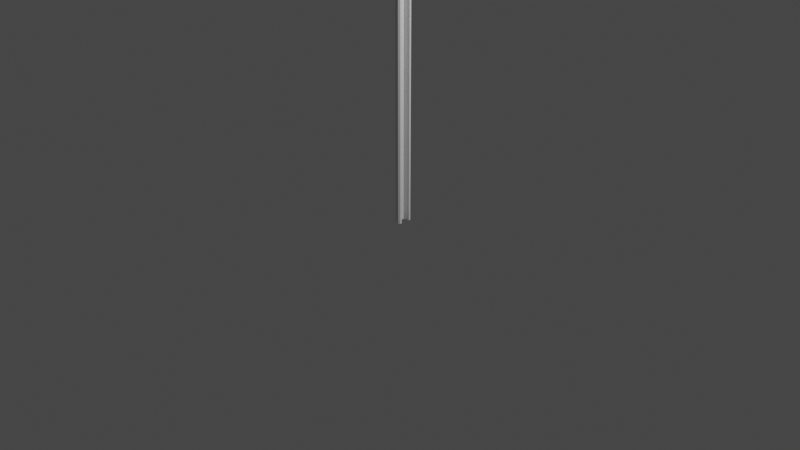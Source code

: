 # Source: StopSign.blend  (saved by Blender 4.0.36; exported with 4.5.12 LTS)
import bpy
from mathutils import Matrix  # noqa: F401  (used for matrix-valued properties, if any)

bpy.ops.wm.read_factory_settings(use_empty=True)
scene = bpy.context.scene
scene.name = 'Scene'

# ---- collections
col_collection = bpy.data.collections.new('Collection'); scene.collection.children.link(col_collection)

# ---- images (referenced by path relative to the original .blend; pixels are not part of the script)
import os
ASSET_DIR = os.environ.get("B2B_ASSET_DIR", "")  # directory of the original .blend (textures are referenced by path, not embedded)
HERE = os.path.dirname(os.path.abspath(__file__))  # packed textures are extracted next to this script under _unpacked/

def load_image(name, relpath, width, height, colorspace="sRGB"):
    """Load a texture the original file referenced (path relative to the .blend, or extracted next to this script)."""
    p = next((c for c in (os.path.join(HERE, relpath), os.path.join(ASSET_DIR, relpath)) if relpath and os.path.exists(c)), "")
    if p:
        img = bpy.data.images.load(p, check_existing=True)
        img.name = name
    else:  # same state as the original file: an image datablock whose file is absent (Cycles renders it pink)
        img = bpy.data.images.new(name, width, height)
        img.source = "FILE"
        img.filepath = "//" + (relpath or name)
    img.colorspace_settings.name = colorspace
    return img
img_stopsignimage_png = load_image('StopSignImage.png', 'StopSignImage.png', 1024, 1024, 'sRGB')

# ---- materials (node trees are filled in below, after node groups)
mat_default_obj = bpy.data.materials.new('Default OBJ')
mat_default_obj.use_transparent_shadow = False
mat_material_001 = bpy.data.materials.new('Material.001')
mat_material_001.use_transparent_shadow = False

# ---- material node trees
mat_default_obj.use_nodes = True; mat_default_obj.node_tree.nodes.clear()
_N = mat_default_obj.node_tree.nodes; _L = mat_default_obj.node_tree.links
n0 = _N.new('ShaderNodeBsdfPrincipled'); n0.name = 'Principled BSDF'; n0.location = (10, 300)
n0.distribution = 'GGX'
n0.subsurface_method = 'RANDOM_WALK_SKIN'
n0.inputs[3].default_value = 1.45
n0.inputs[27].default_value = (0.0, 0.0, 0.0, 1.0)
n0.inputs[28].default_value = 1.0
n1 = _N.new('ShaderNodeOutputMaterial'); n1.name = 'Material Output'; n1.location = (300, 300)
_L.new(n0.outputs[0], n1.inputs[0])
n1.is_active_output = True
mat_material_001.use_nodes = True; mat_material_001.node_tree.nodes.clear()
_N = mat_material_001.node_tree.nodes; _L = mat_material_001.node_tree.links
n0 = _N.new('ShaderNodeBsdfPrincipled'); n0.name = 'Principled BSDF'; n0.location = (10, 300)
n0.inputs[3].default_value = 1.45
n1 = _N.new('ShaderNodeOutputMaterial'); n1.name = 'Material Output'; n1.location = (300, 300)
n2 = _N.new('ShaderNodeTexImage'); n2.name = 'Image Texture'; n2.location = (-280, 280)
n2.image = img_stopsignimage_png
_L.new(n0.outputs[0], n1.inputs[0])
_L.new(n2.outputs[0], n0.inputs[0])
n1.is_active_output = True

# ---- world
world_world = bpy.data.worlds.new('World'); scene.world = world_world
world_world.use_nodes = True; world_world.node_tree.nodes.clear()
_N = world_world.node_tree.nodes; _L = world_world.node_tree.links
n0 = _N.new('ShaderNodeOutputWorld'); n0.name = 'World Output'; n0.location = (300, 300)
n1 = _N.new('ShaderNodeBackground'); n1.name = 'Background'; n1.location = (10, 300)
n1.inputs[0].default_value = (0.05088, 0.05088, 0.05088, 1.0)
_L.new(n1.outputs[0], n0.inputs[0])
n0.is_active_output = True
world_world.color = (0.05088, 0.05088, 0.05088)
world_world.use_sun_shadow = False
world_world.sun_shadow_jitter_overblur = 0.0

# ---- cameras
cam_camera = bpy.data.cameras.new('Camera')
cam_camera.clip_end = 100.0
cam_camera.ortho_scale = 7.314

# ---- lights
light_light = bpy.data.lights.new('Light', 'POINT')
light_light.transmission_factor = 0.0
light_light.use_soft_falloff = False
light_light.energy = 1000.0
light_light.shadow_soft_size = 0.1
light_light.shadow_maximum_resolution = 0.006
light_light.use_absolute_resolution = True

# ---- meshes
me_stopsign_geo = bpy.data.meshes.new('StopSign_Geo')
me_stopsign_geo.from_pydata([(0.1062, 5.4, 0.9261), (0.09215, 5.4, 0.9261), (0.09215, 4.855, 0.3881), (0.1062, 4.855, 0.3881), (0.09215, 4.851, -0.3772), (0.1062, 4.851, -0.3772), (0.09215, 5.389, -0.9216), (0.1062, 5.389, -0.9216), (0.09215, 6.154, -0.9261), (0.1062, 6.154, -0.9261), (0.09215, 6.699, -0.3881), (0.1062, 6.699, -0.3881), (0.09215, 6.703, 0.3772), (0.1062, 6.703, 0.3772), (0.09215, 5.777, 0.0), (0.1062, 6.165, 0.9216), (0.09215, 6.165, 0.9216), (0.1062, 5.777, 0.0), (0.07229, -0.003365, 0.08286), (0.07229, 6.699, 0.08286), (0.04839, 6.699, 0.08286), (0.04839, -0.003365, 0.08286), (0.08941, 6.699, 0.0696), (0.08941, 6.699, 0.04972), (0.04839, 6.699, -0.08286), (0.07229, 6.699, -0.08286), (0.07229, -0.003365, -0.08286), (0.04839, -0.003365, -0.08286), (0.08941, -0.003365, 0.04972), (0.04406, -0.003365, 0.06566), (0.08362, -0.003365, 0.04861), (0.08941, -0.003365, 0.0696), (0.04406, 6.699, 0.06566), (0.08941, 6.699, -0.04972), (0.08941, 6.699, -0.0696), (0.08941, -0.003365, -0.0696), (0.08941, -0.003365, -0.04972), (0.03155, -0.003365, -0.03864), (0.03155, 6.699, -0.03864), (0.02755, 6.699, -0.03409), (0.02755, -0.003365, -0.03409), (-0.009729, 6.699, -0.03925), (-0.01264, 6.699, -0.0345), (-0.01264, -0.003365, -0.0345), (-0.009729, -0.003365, -0.03925), (0.02755, -0.003365, 0.03409), (0.02755, 6.699, 0.03409), (0.03155, 6.699, 0.03864), (0.03155, -0.003365, 0.03864), (-0.01264, 6.699, 0.0345), (-0.009729, 6.699, 0.03925), (-0.009729, -0.003365, 0.03925), (-0.01264, -0.003365, 0.0345), (0.04406, 6.699, -0.06566), (0.08362, 6.699, -0.04861), (0.04406, -0.003365, -0.06566), (0.08362, -0.003365, -0.04861), (0.08362, 6.699, 0.04861), (0.1196, 6.451, -0.0223), (0.1191, 6.451, -0.02278), (0.1194, 6.455, -0.02278), (0.1196, 6.455, -0.02264), (0.1196, 6.447, -0.02128), (0.118, 6.447, -0.02278), (0.1196, 6.444, -0.01961), (0.1159, 6.442, -0.02278), (0.1159, 6.451, -0.02278), (0.1159, 6.455, -0.02278), (0.1159, 6.447, -0.02278), (0.1033, 6.451, -0.02278), (0.1033, 6.455, -0.02278), (0.1033, 6.447, -0.02278), (0.1033, 6.442, -0.02278), (0.1191, 6.459, -0.02278), (0.1196, 6.459, -0.0223), (0.118, 6.463, -0.02278), (0.1196, 6.463, -0.02128), (0.1159, 6.468, -0.02278), (0.1196, 6.467, -0.01961), (0.1159, 6.459, -0.02278), (0.1159, 6.463, -0.02278), (0.1033, 6.459, -0.02278), (0.1033, 6.463, -0.02278), (0.1033, 6.468, -0.02278), (0.1196, 6.473, -0.01455), (0.1191, 6.473, -0.01487), (0.1194, 6.475, -0.01139), (0.1196, 6.475, -0.01132), (0.1196, 6.47, -0.01734), (0.118, 6.471, -0.01857), (0.1159, 6.473, -0.01487), (0.1159, 6.475, -0.01139), (0.1159, 6.471, -0.01857), (0.1033, 6.473, -0.01487), (0.1033, 6.475, -0.01139), (0.1033, 6.471, -0.01857), (0.1191, 6.477, -0.007913), (0.1196, 6.476, -0.007744), (0.118, 6.479, -0.00421), (0.1196, 6.477, -0.003932), (0.1159, 6.481, 0.0), (0.1196, 6.478, 0.0), (0.1159, 6.477, -0.007913), (0.1159, 6.479, -0.00421), (0.1033, 6.477, -0.007913), (0.1033, 6.479, -0.00421), (0.1033, 6.481, 0.0), (0.1196, 6.476, 0.007744), (0.1191, 6.477, 0.007912), (0.1194, 6.475, 0.01139), (0.1196, 6.475, 0.01132), (0.1196, 6.477, 0.003932), (0.118, 6.479, 0.00421), (0.1159, 6.477, 0.007912), (0.1159, 6.475, 0.01139), (0.1159, 6.479, 0.00421), (0.1033, 6.477, 0.007912), (0.1033, 6.475, 0.01139), (0.1033, 6.479, 0.00421), (0.1191, 6.473, 0.01487), (0.1196, 6.473, 0.01455), (0.118, 6.471, 0.01857), (0.1196, 6.47, 0.01734), (0.1159, 6.468, 0.02278), (0.1196, 6.467, 0.01961), (0.1159, 6.473, 0.01487), (0.1159, 6.471, 0.01857), (0.1033, 6.473, 0.01487), (0.1033, 6.471, 0.01857), (0.1033, 6.468, 0.02278), (0.1196, 6.459, 0.0223), (0.1191, 6.459, 0.02278), (0.1194, 6.455, 0.02278), (0.1196, 6.455, 0.02264), (0.1196, 6.463, 0.02128), (0.118, 6.463, 0.02278), (0.1159, 6.459, 0.02278), (0.1159, 6.455, 0.02278), (0.1159, 6.463, 0.02278), (0.1033, 6.459, 0.02278), (0.1033, 6.455, 0.02278), (0.1033, 6.463, 0.02278), (0.1191, 6.451, 0.02278), (0.1196, 6.451, 0.0223), (0.118, 6.447, 0.02278), (0.1196, 6.447, 0.02128), (0.1159, 6.442, 0.02278), (0.1196, 6.444, 0.01961), (0.1159, 6.451, 0.02278), (0.1159, 6.447, 0.02278), (0.1033, 6.451, 0.02278), (0.1033, 6.447, 0.02278), (0.1033, 6.442, 0.02278), (0.1196, 6.438, 0.01455), (0.1191, 6.437, 0.01487), (0.1194, 6.435, 0.01139), (0.1196, 6.436, 0.01132), (0.1196, 6.441, 0.01734), (0.118, 6.44, 0.01857), (0.1159, 6.437, 0.01487), (0.1159, 6.435, 0.01139), (0.1159, 6.44, 0.01857), (0.1033, 6.437, 0.01487), (0.1033, 6.435, 0.01139), (0.1033, 6.44, 0.01857), (0.1191, 6.433, 0.007912), (0.1196, 6.434, 0.007744), (0.118, 6.431, 0.00421), (0.1196, 6.433, 0.003932), (0.1159, 6.429, 0.0), (0.1196, 6.433, 0.0), (0.1159, 6.433, 0.007912), (0.1159, 6.431, 0.00421), (0.1033, 6.433, 0.007912), (0.1033, 6.431, 0.00421), (0.1033, 6.429, 0.0), (0.1196, 6.434, -0.007744), (0.1191, 6.433, -0.007913), (0.1194, 6.435, -0.01139), (0.1196, 6.436, -0.01132), (0.1196, 6.433, -0.003932), (0.118, 6.431, -0.00421), (0.1159, 6.433, -0.007913), (0.1159, 6.435, -0.01139), (0.1159, 6.431, -0.00421), (0.1033, 6.433, -0.007913), (0.1033, 6.435, -0.01139), (0.1033, 6.431, -0.00421), (0.1191, 6.437, -0.01487), (0.1196, 6.438, -0.01455), (0.118, 6.44, -0.01857), (0.1196, 6.441, -0.01734), (0.1159, 6.437, -0.01487), (0.1159, 6.44, -0.01857), (0.1033, 6.437, -0.01487), (0.1033, 6.44, -0.01857), (0.1196, 6.455, 0.0), (0.1033, 6.455, 0.0), (0.1196, 5.093, -0.0223), (0.1191, 5.093, -0.02278), (0.1194, 5.097, -0.02278), (0.1196, 5.097, -0.02264), (0.1196, 5.089, -0.02128), (0.118, 5.089, -0.02278), (0.1196, 5.086, -0.01961), (0.1159, 5.084, -0.02278), (0.1159, 5.093, -0.02278), (0.1159, 5.097, -0.02278), (0.1159, 5.089, -0.02278), (0.1033, 5.093, -0.02278), (0.1033, 5.097, -0.02278), (0.1033, 5.089, -0.02278), (0.1033, 5.084, -0.02278), (0.1191, 5.101, -0.02278), (0.1196, 5.101, -0.0223), (0.118, 5.105, -0.02278), (0.1196, 5.105, -0.02128), (0.1159, 5.11, -0.02278), (0.1196, 5.108, -0.01961), (0.1159, 5.101, -0.02278), (0.1159, 5.105, -0.02278), (0.1033, 5.101, -0.02278), (0.1033, 5.105, -0.02278), (0.1033, 5.11, -0.02278), (0.1196, 5.114, -0.01455), (0.1191, 5.115, -0.01487), (0.1194, 5.117, -0.01139), (0.1196, 5.116, -0.01132), (0.1196, 5.111, -0.01734), (0.118, 5.112, -0.01857), (0.1159, 5.115, -0.01487), (0.1159, 5.117, -0.01139), (0.1159, 5.112, -0.01857), (0.1033, 5.115, -0.01487), (0.1033, 5.117, -0.01139), (0.1033, 5.112, -0.01857), (0.1191, 5.119, -0.007913), (0.1196, 5.118, -0.007744), (0.118, 5.121, -0.00421), (0.1196, 5.119, -0.003932), (0.1159, 5.123, 0.0), (0.1196, 5.119, 0.0), (0.1159, 5.119, -0.007913), (0.1159, 5.121, -0.00421), (0.1033, 5.119, -0.007913), (0.1033, 5.121, -0.00421), (0.1033, 5.123, 0.0), (0.1196, 5.118, 0.007744), (0.1191, 5.119, 0.007912), (0.1194, 5.117, 0.01139), (0.1196, 5.116, 0.01132), (0.1196, 5.119, 0.003932), (0.118, 5.121, 0.00421), (0.1159, 5.119, 0.007912), (0.1159, 5.117, 0.01139), (0.1159, 5.121, 0.00421), (0.1033, 5.119, 0.007912), (0.1033, 5.117, 0.01139), (0.1033, 5.121, 0.00421), (0.1191, 5.115, 0.01487), (0.1196, 5.114, 0.01455), (0.118, 5.112, 0.01857), (0.1196, 5.111, 0.01734), (0.1159, 5.11, 0.02278), (0.1196, 5.108, 0.01961), (0.1159, 5.115, 0.01487), (0.1159, 5.112, 0.01857), (0.1033, 5.115, 0.01487), (0.1033, 5.112, 0.01857), (0.1033, 5.11, 0.02278), (0.1196, 5.101, 0.0223), (0.1191, 5.101, 0.02278), (0.1194, 5.097, 0.02278), (0.1196, 5.097, 0.02264), (0.1196, 5.105, 0.02128), (0.118, 5.105, 0.02278), (0.1159, 5.101, 0.02278), (0.1159, 5.097, 0.02278), (0.1159, 5.105, 0.02278), (0.1033, 5.101, 0.02278), (0.1033, 5.097, 0.02278), (0.1033, 5.105, 0.02278), (0.1191, 5.093, 0.02278), (0.1196, 5.093, 0.0223), (0.118, 5.089, 0.02278), (0.1196, 5.089, 0.02128), (0.1159, 5.084, 0.02278), (0.1196, 5.086, 0.01961), (0.1159, 5.093, 0.02278), (0.1159, 5.089, 0.02278), (0.1033, 5.093, 0.02278), (0.1033, 5.089, 0.02278), (0.1033, 5.084, 0.02278), (0.1196, 5.079, 0.01455), (0.1191, 5.079, 0.01487), (0.1194, 5.077, 0.01139), (0.1196, 5.077, 0.01132), (0.1196, 5.082, 0.01734), (0.118, 5.081, 0.01857), (0.1159, 5.079, 0.01487), (0.1159, 5.077, 0.01139), (0.1159, 5.081, 0.01857), (0.1033, 5.079, 0.01487), (0.1033, 5.077, 0.01139), (0.1033, 5.081, 0.01857), (0.1191, 5.075, 0.007912), (0.1196, 5.076, 0.007744), (0.118, 5.073, 0.00421), (0.1196, 5.075, 0.003932), (0.1159, 5.071, 0.0), (0.1196, 5.074, 0.0), (0.1159, 5.075, 0.007912), (0.1159, 5.073, 0.00421), (0.1033, 5.075, 0.007912), (0.1033, 5.073, 0.00421), (0.1033, 5.071, 0.0), (0.1196, 5.076, -0.007744), (0.1191, 5.075, -0.007913), (0.1194, 5.077, -0.01139), (0.1196, 5.077, -0.01132), (0.1196, 5.075, -0.003932), (0.118, 5.073, -0.00421), (0.1159, 5.075, -0.007913), (0.1159, 5.077, -0.01139), (0.1159, 5.073, -0.00421), (0.1033, 5.075, -0.007913), (0.1033, 5.077, -0.01139), (0.1033, 5.073, -0.00421), (0.1191, 5.079, -0.01487), (0.1196, 5.079, -0.01455), (0.118, 5.081, -0.01857), (0.1196, 5.082, -0.01734), (0.1159, 5.079, -0.01487), (0.1159, 5.081, -0.01857), (0.1033, 5.079, -0.01487), (0.1033, 5.081, -0.01857), (0.1196, 5.097, 0.0), (0.1033, 5.097, 0.0)], [], [(0, 1, 2, 3), (3, 2, 4, 5), (5, 4, 6, 7), (7, 6, 8, 9), (9, 8, 10, 11), (11, 10, 12, 13), (8, 14, 10), (15, 16, 1, 0), (13, 12, 16, 15), (11, 17, 9), (2, 1, 14), (14, 1, 16), (14, 16, 12), (14, 12, 10), (6, 14, 8), (4, 14, 6), (2, 14, 4), (0, 3, 17), (17, 3, 5), (17, 5, 7), (17, 7, 9), (13, 17, 11), (15, 17, 13), (0, 17, 15), (18, 19, 20, 21), (20, 19, 22, 23), (24, 25, 26, 27), (28, 21, 29, 30), (28, 23, 22, 31), (21, 20, 32, 29), (24, 33, 34, 25), (35, 34, 33, 36), (22, 19, 18, 31), (25, 34, 35, 26), (37, 38, 39, 40), (39, 38, 41, 42), (43, 42, 41, 44), (43, 44, 37, 40), (45, 46, 47, 48), (47, 46, 49, 50), (51, 50, 49, 52), (51, 52, 45, 48), (24, 53, 54, 33), (55, 53, 24, 27), (36, 56, 55, 27), (36, 33, 54, 56), (49, 46, 39, 42), (49, 42, 43, 52), (43, 40, 45, 52), (39, 46, 45, 40), (30, 57, 23, 28), (20, 23, 57, 32), (32, 57, 47, 50), (32, 50, 51, 29), (51, 48, 30, 29), (47, 57, 30, 48), (54, 38, 37, 56), (55, 56, 37, 44), (41, 53, 55, 44), (54, 53, 41, 38), (36, 27, 26, 35), (28, 31, 18, 21), (58, 59, 60, 61), (62, 63, 59, 58), (64, 65, 63, 62), (59, 66, 67, 60), (63, 68, 66, 59), (65, 68, 63), (66, 69, 70, 67), (68, 71, 69, 66), (65, 72, 71, 68), (61, 60, 73, 74), (74, 73, 75, 76), (76, 75, 77, 78), (60, 67, 79, 73), (73, 79, 80, 75), (75, 80, 77), (67, 70, 81, 79), (79, 81, 82, 80), (80, 82, 83, 77), (84, 85, 86, 87), (88, 89, 85, 84), (78, 77, 89, 88), (85, 90, 91, 86), (89, 92, 90, 85), (77, 92, 89), (90, 93, 94, 91), (92, 95, 93, 90), (77, 83, 95, 92), (87, 86, 96, 97), (97, 96, 98, 99), (99, 98, 100, 101), (86, 91, 102, 96), (96, 102, 103, 98), (98, 103, 100), (91, 94, 104, 102), (102, 104, 105, 103), (103, 105, 106, 100), (107, 108, 109, 110), (111, 112, 108, 107), (101, 100, 112, 111), (108, 113, 114, 109), (112, 115, 113, 108), (100, 115, 112), (113, 116, 117, 114), (115, 118, 116, 113), (100, 106, 118, 115), (110, 109, 119, 120), (120, 119, 121, 122), (122, 121, 123, 124), (109, 114, 125, 119), (119, 125, 126, 121), (121, 126, 123), (114, 117, 127, 125), (125, 127, 128, 126), (126, 128, 129, 123), (130, 131, 132, 133), (134, 135, 131, 130), (124, 123, 135, 134), (131, 136, 137, 132), (135, 138, 136, 131), (123, 138, 135), (136, 139, 140, 137), (138, 141, 139, 136), (123, 129, 141, 138), (133, 132, 142, 143), (143, 142, 144, 145), (145, 144, 146, 147), (132, 137, 148, 142), (142, 148, 149, 144), (144, 149, 146), (137, 140, 150, 148), (148, 150, 151, 149), (149, 151, 152, 146), (153, 154, 155, 156), (157, 158, 154, 153), (147, 146, 158, 157), (154, 159, 160, 155), (158, 161, 159, 154), (146, 161, 158), (159, 162, 163, 160), (161, 164, 162, 159), (146, 152, 164, 161), (156, 155, 165, 166), (166, 165, 167, 168), (168, 167, 169, 170), (155, 160, 171, 165), (165, 171, 172, 167), (167, 172, 169), (160, 163, 173, 171), (171, 173, 174, 172), (172, 174, 175, 169), (176, 177, 178, 179), (180, 181, 177, 176), (170, 169, 181, 180), (177, 182, 183, 178), (181, 184, 182, 177), (169, 184, 181), (182, 185, 186, 183), (184, 187, 185, 182), (169, 175, 187, 184), (179, 178, 188, 189), (189, 188, 190, 191), (191, 190, 65, 64), (178, 183, 192, 188), (188, 192, 193, 190), (190, 193, 65), (183, 186, 194, 192), (192, 194, 195, 193), (193, 195, 72, 65), (143, 196, 133), (61, 74, 196), (196, 74, 76), (196, 76, 78), (196, 78, 88), (196, 88, 84), (196, 84, 87), (196, 87, 97), (196, 97, 99), (196, 99, 101), (196, 101, 111), (196, 111, 107), (196, 107, 110), (196, 110, 120), (196, 120, 122), (196, 122, 124), (196, 124, 134), (196, 134, 130), (196, 130, 133), (145, 196, 143), (147, 196, 145), (157, 196, 147), (153, 196, 157), (156, 196, 153), (166, 196, 156), (168, 196, 166), (170, 196, 168), (180, 196, 170), (176, 196, 180), (179, 196, 176), (189, 196, 179), (191, 196, 189), (64, 196, 191), (62, 196, 64), (58, 196, 62), (61, 196, 58), (139, 197, 140), (70, 69, 197), (197, 69, 71), (197, 71, 72), (197, 72, 195), (197, 195, 194), (197, 194, 186), (197, 186, 185), (197, 185, 187), (197, 187, 175), (197, 175, 174), (197, 174, 173), (197, 173, 163), (197, 163, 162), (197, 162, 164), (197, 164, 152), (197, 152, 151), (197, 151, 150), (197, 150, 140), (141, 197, 139), (129, 197, 141), (128, 197, 129), (127, 197, 128), (117, 197, 127), (116, 197, 117), (118, 197, 116), (106, 197, 118), (105, 197, 106), (104, 197, 105), (94, 197, 104), (93, 197, 94), (95, 197, 93), (83, 197, 95), (82, 197, 83), (81, 197, 82), (70, 197, 81), (198, 199, 200, 201), (202, 203, 199, 198), (204, 205, 203, 202), (199, 206, 207, 200), (203, 208, 206, 199), (205, 208, 203), (206, 209, 210, 207), (208, 211, 209, 206), (205, 212, 211, 208), (201, 200, 213, 214), (214, 213, 215, 216), (216, 215, 217, 218), (200, 207, 219, 213), (213, 219, 220, 215), (215, 220, 217), (207, 210, 221, 219), (219, 221, 222, 220), (220, 222, 223, 217), (224, 225, 226, 227), (228, 229, 225, 224), (218, 217, 229, 228), (225, 230, 231, 226), (229, 232, 230, 225), (217, 232, 229), (230, 233, 234, 231), (232, 235, 233, 230), (217, 223, 235, 232), (227, 226, 236, 237), (237, 236, 238, 239), (239, 238, 240, 241), (226, 231, 242, 236), (236, 242, 243, 238), (238, 243, 240), (231, 234, 244, 242), (242, 244, 245, 243), (243, 245, 246, 240), (247, 248, 249, 250), (251, 252, 248, 247), (241, 240, 252, 251), (248, 253, 254, 249), (252, 255, 253, 248), (240, 255, 252), (253, 256, 257, 254), (255, 258, 256, 253), (240, 246, 258, 255), (250, 249, 259, 260), (260, 259, 261, 262), (262, 261, 263, 264), (249, 254, 265, 259), (259, 265, 266, 261), (261, 266, 263), (254, 257, 267, 265), (265, 267, 268, 266), (266, 268, 269, 263), (270, 271, 272, 273), (274, 275, 271, 270), (264, 263, 275, 274), (271, 276, 277, 272), (275, 278, 276, 271), (263, 278, 275), (276, 279, 280, 277), (278, 281, 279, 276), (263, 269, 281, 278), (273, 272, 282, 283), (283, 282, 284, 285), (285, 284, 286, 287), (272, 277, 288, 282), (282, 288, 289, 284), (284, 289, 286), (277, 280, 290, 288), (288, 290, 291, 289), (289, 291, 292, 286), (293, 294, 295, 296), (297, 298, 294, 293), (287, 286, 298, 297), (294, 299, 300, 295), (298, 301, 299, 294), (286, 301, 298), (299, 302, 303, 300), (301, 304, 302, 299), (286, 292, 304, 301), (296, 295, 305, 306), (306, 305, 307, 308), (308, 307, 309, 310), (295, 300, 311, 305), (305, 311, 312, 307), (307, 312, 309), (300, 303, 313, 311), (311, 313, 314, 312), (312, 314, 315, 309), (316, 317, 318, 319), (320, 321, 317, 316), (310, 309, 321, 320), (317, 322, 323, 318), (321, 324, 322, 317), (309, 324, 321), (322, 325, 326, 323), (324, 327, 325, 322), (309, 315, 327, 324), (319, 318, 328, 329), (329, 328, 330, 331), (331, 330, 205, 204), (318, 323, 332, 328), (328, 332, 333, 330), (330, 333, 205), (323, 326, 334, 332), (332, 334, 335, 333), (333, 335, 212, 205), (283, 336, 273), (201, 214, 336), (336, 214, 216), (336, 216, 218), (336, 218, 228), (336, 228, 224), (336, 224, 227), (336, 227, 237), (336, 237, 239), (336, 239, 241), (336, 241, 251), (336, 251, 247), (336, 247, 250), (336, 250, 260), (336, 260, 262), (336, 262, 264), (336, 264, 274), (336, 274, 270), (336, 270, 273), (285, 336, 283), (287, 336, 285), (297, 336, 287), (293, 336, 297), (296, 336, 293), (306, 336, 296), (308, 336, 306), (310, 336, 308), (320, 336, 310), (316, 336, 320), (319, 336, 316), (329, 336, 319), (331, 336, 329), (204, 336, 331), (202, 336, 204), (198, 336, 202), (201, 336, 198), (279, 337, 280), (210, 209, 337), (337, 209, 211), (337, 211, 212), (337, 212, 335), (337, 335, 334), (337, 334, 326), (337, 326, 325), (337, 325, 327), (337, 327, 315), (337, 315, 314), (337, 314, 313), (337, 313, 303), (337, 303, 302), (337, 302, 304), (337, 304, 292), (337, 292, 291), (337, 291, 290), (337, 290, 280), (281, 337, 279), (269, 337, 281), (268, 337, 269), (267, 337, 268), (257, 337, 267), (256, 337, 257), (258, 337, 256), (246, 337, 258), (245, 337, 246), (244, 337, 245), (234, 337, 244), (233, 337, 234), (235, 337, 233), (223, 337, 235), (222, 337, 223), (221, 337, 222), (210, 337, 221)])
me_stopsign_geo.polygons.foreach_set('use_smooth', [True] * 422)
me_stopsign_geo.polygons.foreach_set('material_index', [1, 1, 1, 0, 0, 0, 0, 1, 0, 1, 0, 0, 0, 0, 0, 0, 0, 1, 1, 1, 1, 1, 1, 1, 0, 0, 0, 0, 0, 0, 0, 0, 0, 0, 0, 0, 0, 0, 0, 0, 0, 0, 0, 0, 0, 0, 0, 0, 0, 0, 0, 0, 0, 0, 0, 0, 0, 0, 0, 0, 0, 0, 0, 0, 0, 0, 0, 0, 0, 0, 0, 0, 0, 0, 0, 0, 0, 0, 0, 0, 0, 0, 0, 0, 0, 0, 0, 0, 0, 0, 0, 0, 0, 0, 0, 0, 0, 0, 0, 0, 0, 0, 0, 0, 0, 0, 0, 0, 0, 0, 0, 0, 0, 0, 0, 0, 0, 0, 0, 0, 0, 0, 0, 0, 0, 0, 0, 0, 0, 0, 0, 0, 0, 0, 0, 0, 0, 0, 0, 0, 0, 0, 0, 0, 0, 0, 0, 0, 0, 0, 0, 0, 0, 0, 0, 0, 0, 0, 0, 0, 0, 0, 0, 0, 0, 0, 0, 0, 0, 0, 0, 0, 0, 0, 0, 0, 0, 0, 0, 0, 0, 0, 0, 0, 0, 0, 0, 0, 0, 0, 0, 0, 0, 0, 0, 0, 0, 0, 0, 0, 0, 0, 0, 0, 0, 0, 0, 0, 0, 0, 0, 0, 0, 0, 0, 0, 0, 0, 0, 0, 0, 0, 0, 0, 0, 0, 0, 0, 0, 0, 0, 0, 0, 0, 0, 0, 0, 0, 0, 0, 0, 0, 0, 0, 0, 0, 0, 0, 0, 0, 0, 0, 0, 0, 0, 0, 0, 0, 0, 0, 0, 0, 0, 0, 0, 0, 0, 0, 0, 0, 0, 0, 0, 0, 0, 0, 0, 0, 0, 0, 0, 0, 0, 0, 0, 0, 0, 0, 0, 0, 0, 0, 0, 0, 0, 0, 0, 0, 0, 0, 0, 0, 0, 0, 0, 0, 0, 0, 0, 0, 0, 0, 0, 0, 0, 0, 0, 0, 0, 0, 0, 0, 0, 0, 0, 0, 0, 0, 0, 0, 0, 0, 0, 0, 0, 0, 0, 0, 0, 0, 0, 0, 0, 0, 0, 0, 0, 0, 0, 0, 0, 0, 0, 0, 0, 0, 0, 0, 0, 0, 0, 0, 0, 0, 0, 0, 0, 0, 0, 0, 0, 0, 0, 0, 0, 0, 0, 0, 0, 0, 0, 0, 0, 0, 0, 0, 0, 0, 0, 0, 0, 0, 0, 0, 0, 0, 0, 0, 0, 0, 0, 0, 0, 0, 0, 0, 0, 0, 0, 0, 0, 0, 0, 0, 0, 0, 0, 0, 0, 0, 0, 0])
_k = set([(0, 1), (0, 3), (0, 15), (1, 2), (1, 16), (2, 3), (2, 4), (3, 5), (4, 5), (4, 6), (5, 7), (6, 7), (6, 8), (7, 9), (8, 9), (8, 10), (9, 11), (10, 11), (10, 12), (11, 13), (12, 13), (12, 16), (13, 15), (15, 16), (18, 19), (18, 21), (18, 31), (19, 20), (19, 22), (20, 21), (20, 32), (21, 29), (22, 23), (22, 31), (23, 28), (23, 57), (24, 25), (24, 27), (24, 53), (25, 26), (25, 34), (26, 27), (26, 35), (27, 55), (28, 30), (28, 31), (29, 51), (30, 48), (32, 50), (33, 34), (33, 36), (33, 54), (34, 35), (35, 36), (36, 56), (37, 38), (37, 40), (37, 56), (38, 39), (38, 54), (39, 40), (39, 46), (40, 45), (41, 42), (41, 53), (42, 49), (43, 44), (43, 52), (44, 55), (45, 46), (45, 48), (46, 47), (47, 48), (47, 57), (49, 50), (51, 52), (58, 61), (58, 62), (59, 60), (59, 63), (60, 73), (61, 74), (62, 64), (63, 65), (64, 191), (65, 72), (65, 190), (69, 70), (69, 71), (70, 81), (71, 72), (72, 195), (73, 75), (74, 76), (75, 77), (76, 78), (77, 83), (77, 89), (78, 88), (81, 82), (82, 83), (83, 95), (84, 87), (84, 88), (85, 86), (85, 89), (86, 96), (87, 97), (93, 94), (93, 95), (94, 104), (96, 98), (97, 99), (98, 100), (99, 101), (100, 106), (100, 112), (101, 111), (104, 105), (105, 106), (106, 118), (107, 110), (107, 111), (108, 109), (108, 112), (109, 119), (110, 120), (116, 117), (116, 118), (117, 127), (119, 121), (120, 122), (121, 123), (122, 124), (123, 129), (123, 135), (124, 134), (127, 128), (128, 129), (129, 141), (130, 133), (130, 134), (131, 132), (131, 135), (132, 142), (133, 143), (139, 140), (139, 141), (140, 150), (142, 144), (143, 145), (144, 146), (145, 147), (146, 152), (146, 158), (147, 157), (150, 151), (151, 152), (152, 164), (153, 156), (153, 157), (154, 155), (154, 158), (155, 165), (156, 166), (162, 163), (162, 164), (163, 173), (165, 167), (166, 168), (167, 169), (168, 170), (169, 175), (169, 181), (170, 180), (173, 174), (174, 175), (175, 187), (176, 179), (176, 180), (177, 178), (177, 181), (178, 188), (179, 189), (185, 186), (185, 187), (186, 194), (188, 190), (189, 191), (194, 195), (198, 201), (198, 202), (199, 200), (199, 203), (200, 213), (201, 214), (202, 204), (203, 205), (204, 331), (205, 212), (205, 330), (209, 210), (209, 211), (210, 221), (211, 212), (212, 335), (213, 215), (214, 216), (215, 217), (216, 218), (217, 223), (217, 229), (218, 228), (221, 222), (222, 223), (223, 235), (224, 227), (224, 228), (225, 226), (225, 229), (226, 236), (227, 237), (233, 234), (233, 235), (234, 244), (236, 238), (237, 239), (238, 240), (239, 241), (240, 246), (240, 252), (241, 251), (244, 245), (245, 246), (246, 258), (247, 250), (247, 251), (248, 249), (248, 252), (249, 259), (250, 260), (256, 257), (256, 258), (257, 267), (259, 261), (260, 262), (261, 263), (262, 264), (263, 269), (263, 275), (264, 274), (267, 268), (268, 269), (269, 281), (270, 273), (270, 274), (271, 272), (271, 275), (272, 282), (273, 283), (279, 280), (279, 281), (280, 290), (282, 284), (283, 285), (284, 286), (285, 287), (286, 292), (286, 298), (287, 297), (290, 291), (291, 292), (292, 304), (293, 296), (293, 297), (294, 295), (294, 298), (295, 305), (296, 306), (302, 303), (302, 304), (303, 313), (305, 307), (306, 308), (307, 309), (308, 310), (309, 315), (309, 321), (310, 320), (313, 314), (314, 315), (315, 327), (316, 319), (316, 320), (317, 318), (317, 321), (318, 328), (319, 329), (325, 326), (325, 327), (326, 334), (328, 330), (329, 331), (334, 335)])
me_stopsign_geo.attributes.new('sharp_edge', 'BOOLEAN', 'EDGE').data.foreach_set('value', [ (min(e.vertices), max(e.vertices)) in _k for e in me_stopsign_geo.edges])
_uv = me_stopsign_geo.uv_layers.new(name='UVMap')
_uv.uv.foreach_set('vector', [0.9547, 0.9876, 0.9475, 0.9876, 0.9475, 0.7117, 0.9547, 0.7117, 0.9547, 0.7117, 0.9475, 0.7117, 0.9475, 0.3191, 0.9547, 0.3191, 0.9547, 0.3191, 0.9475, 0.3191, 0.9475, 0.03996, 0.9547, 0.03996, 0.9859, 0.4325, 0.9787, 0.4325, 0.9787, 0.03996, 0.9859, 0.03996, 0.9689, 0.9876, 0.9616, 0.9876, 0.9616, 0.7117, 0.9689, 0.7117, 0.9689, 0.7117, 0.9616, 0.7117, 0.9616, 0.3191, 0.9689, 0.3191, 0.9387, 0.7414, 0.5129, 0.5679, 0.6914, 0.9917, 0.9876, 0.8793, 0.9804, 0.8793, 0.9804, 0.4868, 0.9876, 0.4868, 0.9689, 0.3191, 0.9616, 0.3191, 0.9616, 0.03996, 0.9689, 0.03996, 0.7057, 0.9954, 0.4975, 0.5033, 0.9959, 0.7047, 0.3344, 0.1442, 0.08707, 0.3945, 0.5129, 0.5679, 0.5129, 0.5679, 0.08707, 0.3945, 0.08915, 0.7464, 0.5129, 0.5679, 0.08915, 0.7464, 0.3395, 0.9937, 0.5129, 0.5679, 0.3395, 0.9937, 0.6914, 0.9917, 0.9367, 0.3895, 0.5129, 0.5679, 0.9387, 0.7414, 0.6864, 0.1421, 0.5129, 0.5679, 0.9367, 0.3895, 0.3344, 0.1442, 0.5129, 0.5679, 0.6864, 0.1421, 0.006832, 0.2958, 0.2942, 0.004116, 0.4975, 0.5033, 0.4975, 0.5033, 0.2942, 0.004116, 0.7059, 0.00384, 0.4975, 0.5033, 0.7059, 0.00384, 0.9964, 0.2945, 0.4975, 0.5033, 0.9964, 0.2945, 0.9959, 0.7047, 0.2966, 0.9962, 0.4975, 0.5033, 0.7057, 0.9954, 0.004196, 0.7023, 0.4975, 0.5033, 0.2966, 0.9962, 0.006832, 0.2958, 0.4975, 0.5033, 0.004196, 0.7023, 0.01019, 0.00344, 0.01019, 0.9966, 0.006646, 0.9966, 0.006646, 0.00344, 0.09465, 0.9711, 0.0982, 0.9711, 0.1007, 0.9731, 0.1007, 0.976, 0.05215, 0.9966, 0.04861, 0.9966, 0.04861, 0.00344, 0.05215, 0.00344, 0.1185, 0.9908, 0.1124, 0.9957, 0.1118, 0.9931, 0.1176, 0.9906, 0.0151, 0.00344, 0.0151, 0.9966, 0.01215, 0.9966, 0.01215, 0.00344, 0.006646, 0.00344, 0.006646, 0.9966, 0.004097, 0.9966, 0.004097, 0.00344, 0.09465, 0.9957, 0.1007, 0.9908, 0.1007, 0.9937, 0.0982, 0.9957, 0.04665, 0.00344, 0.04665, 0.9966, 0.0437, 0.9966, 0.0437, 0.00344, 0.01215, 0.9966, 0.01019, 0.9966, 0.01019, 0.00344, 0.01215, 0.00344, 0.04861, 0.9966, 0.04665, 0.9966, 0.04665, 0.00344, 0.04861, 0.00344, 0.03512, 0.00344, 0.03512, 0.9966, 0.03445, 0.9966, 0.03445, 0.00344, 0.09157, 0.9884, 0.09216, 0.9891, 0.08604, 0.9892, 0.08561, 0.9885, 0.06337, 0.00344, 0.06337, 0.9966, 0.06267, 0.9966, 0.06267, 0.00344, 0.1034, 0.9783, 0.1038, 0.9776, 0.1099, 0.9777, 0.1093, 0.9783, 0.02435, 0.00344, 0.02435, 0.9966, 0.02367, 0.9966, 0.02367, 0.00344, 0.09216, 0.9777, 0.09157, 0.9783, 0.08561, 0.9783, 0.08604, 0.9776, 0.0743, 0.00344, 0.0743, 0.9966, 0.0736, 0.9966, 0.0736, 0.00344, 0.1038, 0.9892, 0.1034, 0.9885, 0.1093, 0.9884, 0.1099, 0.9891, 0.09465, 0.9957, 0.09401, 0.9931, 0.09988, 0.9906, 0.1007, 0.9908, 0.0547, 0.00344, 0.0547, 0.9966, 0.05215, 0.9966, 0.05215, 0.00344, 0.1185, 0.976, 0.1176, 0.9762, 0.1118, 0.9737, 0.1124, 0.9711, 0.0437, 0.00344, 0.0437, 0.9966, 0.04284, 0.9966, 0.04284, 0.00344, 0.08561, 0.9783, 0.09157, 0.9783, 0.09157, 0.9884, 0.08561, 0.9885, 0.0736, 0.9966, 0.06337, 0.9966, 0.06337, 0.00344, 0.0736, 0.00344, 0.1034, 0.9783, 0.1093, 0.9783, 0.1093, 0.9884, 0.1034, 0.9885, 0.03445, 0.9966, 0.02435, 0.9966, 0.02435, 0.00344, 0.03445, 0.00344, 0.01596, 0.00344, 0.01596, 0.9966, 0.0151, 0.9966, 0.0151, 0.00344, 0.09465, 0.9711, 0.1007, 0.976, 0.09988, 0.9762, 0.09401, 0.9737, 0.09401, 0.9737, 0.09988, 0.9762, 0.09216, 0.9777, 0.08604, 0.9776, 0.08227, 0.9966, 0.0743, 0.9966, 0.0743, 0.00344, 0.08227, 0.00344, 0.1038, 0.9892, 0.1099, 0.9891, 0.1176, 0.9906, 0.1118, 0.9931, 0.02367, 0.9966, 0.01596, 0.9966, 0.01596, 0.00344, 0.02367, 0.00344, 0.04284, 0.9966, 0.03512, 0.9966, 0.03512, 0.00344, 0.04284, 0.00344, 0.1118, 0.9737, 0.1176, 0.9762, 0.1099, 0.9777, 0.1038, 0.9776, 0.06267, 0.9966, 0.0547, 0.9966, 0.0547, 0.00344, 0.06267, 0.00344, 0.09988, 0.9906, 0.09401, 0.9931, 0.08604, 0.9892, 0.09216, 0.9891, 0.1185, 0.976, 0.1124, 0.9711, 0.116, 0.9711, 0.1185, 0.9731, 0.1185, 0.9908, 0.1185, 0.9937, 0.116, 0.9957, 0.1124, 0.9957, 0.497, 0.05189, 0.4976, 0.05179, 0.4976, 0.05638, 0.4974, 0.05638, 0.4958, 0.04753, 0.4976, 0.0469, 0.4976, 0.05179, 0.497, 0.05189, 0.4939, 0.04343, 0.4976, 0.04134, 0.4976, 0.0469, 0.4958, 0.04753, 0.4969, 0.09722, 0.4969, 0.1008, 0.4923, 0.1008, 0.4923, 0.09682, 0.5018, 0.09849, 0.5018, 0.1008, 0.4969, 0.1008, 0.4969, 0.09722, 0.5074, 0.1008, 0.5018, 0.1008, 0.5018, 0.09849, 0.4969, 0.1008, 0.4969, 0.1153, 0.4923, 0.1153, 0.4923, 0.1008, 0.5018, 0.1008, 0.5018, 0.1153, 0.4969, 0.1153, 0.4969, 0.1008, 0.5074, 0.1008, 0.5074, 0.1153, 0.5018, 0.1153, 0.5018, 0.1008, 0.4974, 0.05638, 0.4976, 0.05638, 0.4976, 0.06098, 0.497, 0.06088, 0.497, 0.06088, 0.4976, 0.06098, 0.4976, 0.06587, 0.4958, 0.06524, 0.4958, 0.06524, 0.4976, 0.06587, 0.4976, 0.07143, 0.4939, 0.06933, 0.4923, 0.09682, 0.4923, 0.1008, 0.4877, 0.1008, 0.4877, 0.09722, 0.4877, 0.09722, 0.4877, 0.1008, 0.4828, 0.1008, 0.4828, 0.09849, 0.4828, 0.09849, 0.4828, 0.1008, 0.4773, 0.1008, 0.4923, 0.1008, 0.4923, 0.1153, 0.4877, 0.1153, 0.4877, 0.1008, 0.4877, 0.1008, 0.4877, 0.1153, 0.4828, 0.1153, 0.4828, 0.1008, 0.4828, 0.1008, 0.4828, 0.1153, 0.4773, 0.1153, 0.4773, 0.1008, 0.4882, 0.07623, 0.4885, 0.07666, 0.4845, 0.07896, 0.4845, 0.07881, 0.4913, 0.07303, 0.4927, 0.07421, 0.4885, 0.07666, 0.4882, 0.07623, 0.4939, 0.06933, 0.4976, 0.07143, 0.4927, 0.07421, 0.4913, 0.07303, 0.4682, 0.09722, 0.4682, 0.1008, 0.4642, 0.1008, 0.4642, 0.09682, 0.4724, 0.09849, 0.4724, 0.1008, 0.4682, 0.1008, 0.4682, 0.09722, 0.4773, 0.1008, 0.4724, 0.1008, 0.4724, 0.09849, 0.4682, 0.1008, 0.4682, 0.1153, 0.4642, 0.1153, 0.4642, 0.1008, 0.4724, 0.1008, 0.4724, 0.1153, 0.4682, 0.1153, 0.4682, 0.1008, 0.4773, 0.1008, 0.4773, 0.1153, 0.4724, 0.1153, 0.4724, 0.1008, 0.4845, 0.07881, 0.4845, 0.07896, 0.4806, 0.08125, 0.4804, 0.08072, 0.4804, 0.08072, 0.4806, 0.08125, 0.4763, 0.0837, 0.476, 0.08189, 0.476, 0.08189, 0.4763, 0.0837, 0.4715, 0.08648, 0.4715, 0.08229, 0.4642, 0.09682, 0.4642, 0.1008, 0.4602, 0.1008, 0.4602, 0.09722, 0.4602, 0.09722, 0.4602, 0.1008, 0.456, 0.1008, 0.456, 0.09849, 0.456, 0.09849, 0.456, 0.1008, 0.4512, 0.1008, 0.4642, 0.1008, 0.4642, 0.1153, 0.4602, 0.1153, 0.4602, 0.1008, 0.4602, 0.1008, 0.4602, 0.1153, 0.456, 0.1153, 0.456, 0.1008, 0.456, 0.1008, 0.456, 0.1153, 0.4512, 0.1153, 0.4512, 0.1008, 0.4626, 0.08072, 0.4625, 0.08125, 0.4585, 0.07896, 0.4586, 0.07881, 0.467, 0.08189, 0.4667, 0.0837, 0.4625, 0.08125, 0.4626, 0.08072, 0.4715, 0.08229, 0.4715, 0.08648, 0.4667, 0.0837, 0.467, 0.08189, 0.4421, 0.09722, 0.4421, 0.1008, 0.4382, 0.1008, 0.4382, 0.09682, 0.4464, 0.09849, 0.4464, 0.1008, 0.4421, 0.1008, 0.4421, 0.09722, 0.4512, 0.1008, 0.4464, 0.1008, 0.4464, 0.09849, 0.4421, 0.1008, 0.4421, 0.1153, 0.4382, 0.1153, 0.4382, 0.1008, 0.4464, 0.1008, 0.4464, 0.1153, 0.4421, 0.1153, 0.4421, 0.1008, 0.4512, 0.1008, 0.4512, 0.1153, 0.4464, 0.1153, 0.4464, 0.1008, 0.4586, 0.07881, 0.4585, 0.07896, 0.4545, 0.07666, 0.4549, 0.07623, 0.4549, 0.07623, 0.4545, 0.07666, 0.4503, 0.07421, 0.4517, 0.07303, 0.4517, 0.07303, 0.4503, 0.07421, 0.4454, 0.07143, 0.4491, 0.06933, 0.4382, 0.09682, 0.4382, 0.1008, 0.4342, 0.1008, 0.4342, 0.09722, 0.4342, 0.09722, 0.4342, 0.1008, 0.4299, 0.1008, 0.4299, 0.09849, 0.4299, 0.09849, 0.4299, 0.1008, 0.4251, 0.1008, 0.4382, 0.1008, 0.4382, 0.1153, 0.4342, 0.1153, 0.4342, 0.1008, 0.4342, 0.1008, 0.4342, 0.1153, 0.4299, 0.1153, 0.4299, 0.1008, 0.4299, 0.1008, 0.4299, 0.1153, 0.4251, 0.1153, 0.4251, 0.1008, 0.446, 0.06088, 0.4454, 0.06098, 0.4454, 0.05638, 0.4456, 0.05638, 0.4472, 0.06524, 0.4454, 0.06587, 0.4454, 0.06098, 0.446, 0.06088, 0.4491, 0.06933, 0.4454, 0.07143, 0.4454, 0.06587, 0.4472, 0.06524, 0.5791, 0.09722, 0.5791, 0.1008, 0.5745, 0.1008, 0.5745, 0.09682, 0.584, 0.09849, 0.584, 0.1008, 0.5791, 0.1008, 0.5791, 0.09722, 0.5896, 0.1008, 0.584, 0.1008, 0.584, 0.09849, 0.5791, 0.1008, 0.5791, 0.1153, 0.5745, 0.1153, 0.5745, 0.1008, 0.584, 0.1008, 0.584, 0.1153, 0.5791, 0.1153, 0.5791, 0.1008, 0.5896, 0.1008, 0.5896, 0.1153, 0.584, 0.1153, 0.584, 0.1008, 0.4456, 0.05638, 0.4454, 0.05638, 0.4454, 0.05179, 0.446, 0.05189, 0.446, 0.05189, 0.4454, 0.05179, 0.4454, 0.0469, 0.4472, 0.04753, 0.4472, 0.04753, 0.4454, 0.0469, 0.4454, 0.04134, 0.4491, 0.04343, 0.5745, 0.09682, 0.5745, 0.1008, 0.5699, 0.1008, 0.5699, 0.09722, 0.5699, 0.09722, 0.5699, 0.1008, 0.565, 0.1008, 0.565, 0.09849, 0.565, 0.09849, 0.565, 0.1008, 0.5595, 0.1008, 0.5745, 0.1008, 0.5745, 0.1153, 0.5699, 0.1153, 0.5699, 0.1008, 0.5699, 0.1008, 0.5699, 0.1153, 0.565, 0.1153, 0.565, 0.1008, 0.565, 0.1008, 0.565, 0.1153, 0.5595, 0.1153, 0.5595, 0.1008, 0.4549, 0.03654, 0.4545, 0.03611, 0.4585, 0.03381, 0.4586, 0.03395, 0.4517, 0.03974, 0.4503, 0.03856, 0.4545, 0.03611, 0.4549, 0.03654, 0.4491, 0.04343, 0.4454, 0.04134, 0.4503, 0.03856, 0.4517, 0.03974, 0.5504, 0.09722, 0.5504, 0.1008, 0.5465, 0.1008, 0.5465, 0.09682, 0.5547, 0.09849, 0.5547, 0.1008, 0.5504, 0.1008, 0.5504, 0.09722, 0.5595, 0.1008, 0.5547, 0.1008, 0.5547, 0.09849, 0.5504, 0.1008, 0.5504, 0.1153, 0.5465, 0.1153, 0.5465, 0.1008, 0.5547, 0.1008, 0.5547, 0.1153, 0.5504, 0.1153, 0.5504, 0.1008, 0.5595, 0.1008, 0.5595, 0.1153, 0.5547, 0.1153, 0.5547, 0.1008, 0.4586, 0.03395, 0.4585, 0.03381, 0.4625, 0.03151, 0.4626, 0.03205, 0.4626, 0.03205, 0.4625, 0.03151, 0.4667, 0.02907, 0.467, 0.03088, 0.467, 0.03088, 0.4667, 0.02907, 0.4715, 0.02629, 0.4715, 0.03048, 0.5465, 0.09682, 0.5465, 0.1008, 0.5425, 0.1008, 0.5425, 0.09722, 0.5425, 0.09722, 0.5425, 0.1008, 0.5382, 0.1008, 0.5382, 0.09849, 0.5382, 0.09849, 0.5382, 0.1008, 0.5334, 0.1008, 0.5465, 0.1008, 0.5465, 0.1153, 0.5425, 0.1153, 0.5425, 0.1008, 0.5425, 0.1008, 0.5425, 0.1153, 0.5382, 0.1153, 0.5382, 0.1008, 0.5382, 0.1008, 0.5382, 0.1153, 0.5334, 0.1153, 0.5334, 0.1008, 0.4804, 0.03205, 0.4806, 0.03151, 0.4845, 0.03381, 0.4845, 0.03395, 0.476, 0.03088, 0.4763, 0.02907, 0.4806, 0.03151, 0.4804, 0.03205, 0.4715, 0.03048, 0.4715, 0.02629, 0.4763, 0.02907, 0.476, 0.03088, 0.5244, 0.09722, 0.5244, 0.1008, 0.5204, 0.1008, 0.5204, 0.09682, 0.5286, 0.09849, 0.5286, 0.1008, 0.5244, 0.1008, 0.5244, 0.09722, 0.5334, 0.1008, 0.5286, 0.1008, 0.5286, 0.09849, 0.5244, 0.1008, 0.5244, 0.1153, 0.5204, 0.1153, 0.5204, 0.1008, 0.5286, 0.1008, 0.5286, 0.1153, 0.5244, 0.1153, 0.5244, 0.1008, 0.5334, 0.1008, 0.5334, 0.1153, 0.5286, 0.1153, 0.5286, 0.1008, 0.4845, 0.03395, 0.4845, 0.03381, 0.4885, 0.03611, 0.4882, 0.03654, 0.4882, 0.03654, 0.4885, 0.03611, 0.4927, 0.03856, 0.4913, 0.03974, 0.4913, 0.03974, 0.4927, 0.03856, 0.4976, 0.04134, 0.4939, 0.04343, 0.5204, 0.09682, 0.5204, 0.1008, 0.5164, 0.1008, 0.5164, 0.09722, 0.5164, 0.09722, 0.5164, 0.1008, 0.5122, 0.1008, 0.5122, 0.09849, 0.5122, 0.09849, 0.5122, 0.1008, 0.5074, 0.1008, 0.5204, 0.1008, 0.5204, 0.1153, 0.5164, 0.1153, 0.5164, 0.1008, 0.5164, 0.1008, 0.5164, 0.1153, 0.5122, 0.1153, 0.5122, 0.1008, 0.5122, 0.1008, 0.5122, 0.1153, 0.5074, 0.1153, 0.5074, 0.1008, 0.446, 0.05189, 0.4715, 0.05638, 0.4456, 0.05638, 0.4974, 0.05638, 0.497, 0.06088, 0.4715, 0.05638, 0.4715, 0.05638, 0.497, 0.06088, 0.4958, 0.06524, 0.4715, 0.05638, 0.4958, 0.06524, 0.4939, 0.06933, 0.4715, 0.05638, 0.4939, 0.06933, 0.4913, 0.07303, 0.4715, 0.05638, 0.4913, 0.07303, 0.4882, 0.07623, 0.4715, 0.05638, 0.4882, 0.07623, 0.4845, 0.07881, 0.4715, 0.05638, 0.4845, 0.07881, 0.4804, 0.08072, 0.4715, 0.05638, 0.4804, 0.08072, 0.476, 0.08189, 0.4715, 0.05638, 0.476, 0.08189, 0.4715, 0.08229, 0.4715, 0.05638, 0.4715, 0.08229, 0.467, 0.08189, 0.4715, 0.05638, 0.467, 0.08189, 0.4626, 0.08072, 0.4715, 0.05638, 0.4626, 0.08072, 0.4586, 0.07881, 0.4715, 0.05638, 0.4586, 0.07881, 0.4549, 0.07623, 0.4715, 0.05638, 0.4549, 0.07623, 0.4517, 0.07303, 0.4715, 0.05638, 0.4517, 0.07303, 0.4491, 0.06933, 0.4715, 0.05638, 0.4491, 0.06933, 0.4472, 0.06524, 0.4715, 0.05638, 0.4472, 0.06524, 0.446, 0.06088, 0.4715, 0.05638, 0.446, 0.06088, 0.4456, 0.05638, 0.4472, 0.04753, 0.4715, 0.05638, 0.446, 0.05189, 0.4491, 0.04343, 0.4715, 0.05638, 0.4472, 0.04753, 0.4517, 0.03974, 0.4715, 0.05638, 0.4491, 0.04343, 0.4549, 0.03654, 0.4715, 0.05638, 0.4517, 0.03974, 0.4586, 0.03395, 0.4715, 0.05638, 0.4549, 0.03654, 0.4626, 0.03205, 0.4715, 0.05638, 0.4586, 0.03395, 0.467, 0.03088, 0.4715, 0.05638, 0.4626, 0.03205, 0.4715, 0.03048, 0.4715, 0.05638, 0.467, 0.03088, 0.476, 0.03088, 0.4715, 0.05638, 0.4715, 0.03048, 0.4804, 0.03205, 0.4715, 0.05638, 0.476, 0.03088, 0.4845, 0.03395, 0.4715, 0.05638, 0.4804, 0.03205, 0.4882, 0.03654, 0.4715, 0.05638, 0.4845, 0.03395, 0.4913, 0.03974, 0.4715, 0.05638, 0.4882, 0.03654, 0.4939, 0.04343, 0.4715, 0.05638, 0.4913, 0.03974, 0.4958, 0.04753, 0.4715, 0.05638, 0.4939, 0.04343, 0.497, 0.05189, 0.4715, 0.05638, 0.4958, 0.04753, 0.4974, 0.05638, 0.4715, 0.05638, 0.497, 0.05189, 0.5649, 0.06098, 0.5389, 0.05639, 0.5649, 0.05638, 0.5128, 0.05638, 0.5128, 0.05179, 0.5389, 0.05639, 0.5389, 0.05639, 0.5128, 0.05179, 0.5128, 0.0469, 0.5389, 0.05639, 0.5128, 0.0469, 0.5128, 0.04134, 0.5389, 0.05639, 0.5128, 0.04134, 0.5176, 0.03856, 0.5389, 0.05639, 0.5176, 0.03856, 0.5218, 0.03611, 0.5389, 0.05639, 0.5218, 0.03611, 0.5258, 0.03381, 0.5389, 0.05639, 0.5258, 0.03381, 0.5298, 0.03151, 0.5389, 0.05639, 0.5298, 0.03151, 0.534, 0.02907, 0.5389, 0.05639, 0.534, 0.02907, 0.5389, 0.02629, 0.5389, 0.05639, 0.5389, 0.02629, 0.5437, 0.02907, 0.5389, 0.05639, 0.5437, 0.02907, 0.5479, 0.03151, 0.5389, 0.05639, 0.5479, 0.03151, 0.5519, 0.03381, 0.5389, 0.05639, 0.5519, 0.03381, 0.5559, 0.03611, 0.5389, 0.05639, 0.5559, 0.03611, 0.5601, 0.03856, 0.5389, 0.05639, 0.5601, 0.03856, 0.5649, 0.04134, 0.5389, 0.05639, 0.5649, 0.04134, 0.5649, 0.0469, 0.5389, 0.05639, 0.5649, 0.0469, 0.5649, 0.05179, 0.5389, 0.05639, 0.5649, 0.05179, 0.5649, 0.05638, 0.5649, 0.06587, 0.5389, 0.05639, 0.5649, 0.06098, 0.5649, 0.07143, 0.5389, 0.05639, 0.5649, 0.06587, 0.5601, 0.07421, 0.5389, 0.05639, 0.5649, 0.07143, 0.5559, 0.07666, 0.5389, 0.05639, 0.5601, 0.07421, 0.5519, 0.07896, 0.5389, 0.05639, 0.5559, 0.07666, 0.5479, 0.08125, 0.5389, 0.05639, 0.5519, 0.07896, 0.5437, 0.0837, 0.5389, 0.05639, 0.5479, 0.08125, 0.5389, 0.08648, 0.5389, 0.05639, 0.5437, 0.0837, 0.534, 0.0837, 0.5389, 0.05639, 0.5389, 0.08648, 0.5298, 0.08125, 0.5389, 0.05639, 0.534, 0.0837, 0.5258, 0.07896, 0.5389, 0.05639, 0.5298, 0.08125, 0.5218, 0.07666, 0.5389, 0.05639, 0.5258, 0.07896, 0.5176, 0.07421, 0.5389, 0.05639, 0.5218, 0.07666, 0.5128, 0.07143, 0.5389, 0.05639, 0.5176, 0.07421, 0.5128, 0.06587, 0.5389, 0.05639, 0.5128, 0.07143, 0.5128, 0.06098, 0.5389, 0.05639, 0.5128, 0.06587, 0.5128, 0.05638, 0.5389, 0.05639, 0.5128, 0.06098, 0.497, 0.05189, 0.4976, 0.05179, 0.4976, 0.05638, 0.4974, 0.05638, 0.4958, 0.04753, 0.4976, 0.0469, 0.4976, 0.05179, 0.497, 0.05189, 0.4939, 0.04343, 0.4976, 0.04134, 0.4976, 0.0469, 0.4958, 0.04753, 0.4969, 0.09722, 0.4969, 0.1008, 0.4923, 0.1008, 0.4923, 0.09682, 0.5018, 0.09849, 0.5018, 0.1008, 0.4969, 0.1008, 0.4969, 0.09722, 0.5074, 0.1008, 0.5018, 0.1008, 0.5018, 0.09849, 0.4969, 0.1008, 0.4969, 0.1153, 0.4923, 0.1153, 0.4923, 0.1008, 0.5018, 0.1008, 0.5018, 0.1153, 0.4969, 0.1153, 0.4969, 0.1008, 0.5074, 0.1008, 0.5074, 0.1153, 0.5018, 0.1153, 0.5018, 0.1008, 0.4974, 0.05638, 0.4976, 0.05638, 0.4976, 0.06098, 0.497, 0.06088, 0.497, 0.06088, 0.4976, 0.06098, 0.4976, 0.06587, 0.4958, 0.06524, 0.4958, 0.06524, 0.4976, 0.06587, 0.4976, 0.07143, 0.4939, 0.06933, 0.4923, 0.09682, 0.4923, 0.1008, 0.4877, 0.1008, 0.4877, 0.09722, 0.4877, 0.09722, 0.4877, 0.1008, 0.4828, 0.1008, 0.4828, 0.09849, 0.4828, 0.09849, 0.4828, 0.1008, 0.4773, 0.1008, 0.4923, 0.1008, 0.4923, 0.1153, 0.4877, 0.1153, 0.4877, 0.1008, 0.4877, 0.1008, 0.4877, 0.1153, 0.4828, 0.1153, 0.4828, 0.1008, 0.4828, 0.1008, 0.4828, 0.1153, 0.4773, 0.1153, 0.4773, 0.1008, 0.4882, 0.07623, 0.4885, 0.07666, 0.4845, 0.07896, 0.4845, 0.07881, 0.4913, 0.07303, 0.4927, 0.07421, 0.4885, 0.07666, 0.4882, 0.07623, 0.4939, 0.06933, 0.4976, 0.07143, 0.4927, 0.07421, 0.4913, 0.07303, 0.4682, 0.09722, 0.4682, 0.1008, 0.4642, 0.1008, 0.4642, 0.09682, 0.4724, 0.09849, 0.4724, 0.1008, 0.4682, 0.1008, 0.4682, 0.09722, 0.4773, 0.1008, 0.4724, 0.1008, 0.4724, 0.09849, 0.4682, 0.1008, 0.4682, 0.1153, 0.4642, 0.1153, 0.4642, 0.1008, 0.4724, 0.1008, 0.4724, 0.1153, 0.4682, 0.1153, 0.4682, 0.1008, 0.4773, 0.1008, 0.4773, 0.1153, 0.4724, 0.1153, 0.4724, 0.1008, 0.4845, 0.07881, 0.4845, 0.07896, 0.4806, 0.08125, 0.4804, 0.08072, 0.4804, 0.08072, 0.4806, 0.08125, 0.4763, 0.0837, 0.476, 0.08189, 0.476, 0.08189, 0.4763, 0.0837, 0.4715, 0.08648, 0.4715, 0.08229, 0.4642, 0.09682, 0.4642, 0.1008, 0.4602, 0.1008, 0.4602, 0.09722, 0.4602, 0.09722, 0.4602, 0.1008, 0.456, 0.1008, 0.456, 0.09849, 0.456, 0.09849, 0.456, 0.1008, 0.4512, 0.1008, 0.4642, 0.1008, 0.4642, 0.1153, 0.4602, 0.1153, 0.4602, 0.1008, 0.4602, 0.1008, 0.4602, 0.1153, 0.456, 0.1153, 0.456, 0.1008, 0.456, 0.1008, 0.456, 0.1153, 0.4512, 0.1153, 0.4512, 0.1008, 0.4626, 0.08072, 0.4625, 0.08125, 0.4585, 0.07896, 0.4586, 0.07881, 0.467, 0.08189, 0.4667, 0.0837, 0.4625, 0.08125, 0.4626, 0.08072, 0.4715, 0.08229, 0.4715, 0.08648, 0.4667, 0.0837, 0.467, 0.08189, 0.4421, 0.09722, 0.4421, 0.1008, 0.4382, 0.1008, 0.4382, 0.09682, 0.4464, 0.09849, 0.4464, 0.1008, 0.4421, 0.1008, 0.4421, 0.09722, 0.4512, 0.1008, 0.4464, 0.1008, 0.4464, 0.09849, 0.4421, 0.1008, 0.4421, 0.1153, 0.4382, 0.1153, 0.4382, 0.1008, 0.4464, 0.1008, 0.4464, 0.1153, 0.4421, 0.1153, 0.4421, 0.1008, 0.4512, 0.1008, 0.4512, 0.1153, 0.4464, 0.1153, 0.4464, 0.1008, 0.4586, 0.07881, 0.4585, 0.07896, 0.4545, 0.07666, 0.4549, 0.07623, 0.4549, 0.07623, 0.4545, 0.07666, 0.4503, 0.07421, 0.4517, 0.07303, 0.4517, 0.07303, 0.4503, 0.07421, 0.4454, 0.07143, 0.4491, 0.06933, 0.4382, 0.09682, 0.4382, 0.1008, 0.4342, 0.1008, 0.4342, 0.09722, 0.4342, 0.09722, 0.4342, 0.1008, 0.4299, 0.1008, 0.4299, 0.09849, 0.4299, 0.09849, 0.4299, 0.1008, 0.4251, 0.1008, 0.4382, 0.1008, 0.4382, 0.1153, 0.4342, 0.1153, 0.4342, 0.1008, 0.4342, 0.1008, 0.4342, 0.1153, 0.4299, 0.1153, 0.4299, 0.1008, 0.4299, 0.1008, 0.4299, 0.1153, 0.4251, 0.1153, 0.4251, 0.1008, 0.446, 0.06088, 0.4454, 0.06098, 0.4454, 0.05638, 0.4456, 0.05638, 0.4472, 0.06524, 0.4454, 0.06587, 0.4454, 0.06098, 0.446, 0.06088, 0.4491, 0.06933, 0.4454, 0.07143, 0.4454, 0.06587, 0.4472, 0.06524, 0.5791, 0.09722, 0.5791, 0.1008, 0.5745, 0.1008, 0.5745, 0.09682, 0.584, 0.09849, 0.584, 0.1008, 0.5791, 0.1008, 0.5791, 0.09722, 0.5896, 0.1008, 0.584, 0.1008, 0.584, 0.09849, 0.5791, 0.1008, 0.5791, 0.1153, 0.5745, 0.1153, 0.5745, 0.1008, 0.584, 0.1008, 0.584, 0.1153, 0.5791, 0.1153, 0.5791, 0.1008, 0.5896, 0.1008, 0.5896, 0.1153, 0.584, 0.1153, 0.584, 0.1008, 0.4456, 0.05638, 0.4454, 0.05638, 0.4454, 0.05179, 0.446, 0.05189, 0.446, 0.05189, 0.4454, 0.05179, 0.4454, 0.0469, 0.4472, 0.04753, 0.4472, 0.04753, 0.4454, 0.0469, 0.4454, 0.04134, 0.4491, 0.04343, 0.5745, 0.09682, 0.5745, 0.1008, 0.5699, 0.1008, 0.5699, 0.09722, 0.5699, 0.09722, 0.5699, 0.1008, 0.565, 0.1008, 0.565, 0.09849, 0.565, 0.09849, 0.565, 0.1008, 0.5595, 0.1008, 0.5745, 0.1008, 0.5745, 0.1153, 0.5699, 0.1153, 0.5699, 0.1008, 0.5699, 0.1008, 0.5699, 0.1153, 0.565, 0.1153, 0.565, 0.1008, 0.565, 0.1008, 0.565, 0.1153, 0.5595, 0.1153, 0.5595, 0.1008, 0.4549, 0.03654, 0.4545, 0.03611, 0.4585, 0.03381, 0.4586, 0.03395, 0.4517, 0.03974, 0.4503, 0.03856, 0.4545, 0.03611, 0.4549, 0.03654, 0.4491, 0.04343, 0.4454, 0.04134, 0.4503, 0.03856, 0.4517, 0.03974, 0.5504, 0.09722, 0.5504, 0.1008, 0.5465, 0.1008, 0.5465, 0.09682, 0.5547, 0.09849, 0.5547, 0.1008, 0.5504, 0.1008, 0.5504, 0.09722, 0.5595, 0.1008, 0.5547, 0.1008, 0.5547, 0.09849, 0.5504, 0.1008, 0.5504, 0.1153, 0.5465, 0.1153, 0.5465, 0.1008, 0.5547, 0.1008, 0.5547, 0.1153, 0.5504, 0.1153, 0.5504, 0.1008, 0.5595, 0.1008, 0.5595, 0.1153, 0.5547, 0.1153, 0.5547, 0.1008, 0.4586, 0.03395, 0.4585, 0.03381, 0.4625, 0.03151, 0.4626, 0.03205, 0.4626, 0.03205, 0.4625, 0.03151, 0.4667, 0.02907, 0.467, 0.03088, 0.467, 0.03088, 0.4667, 0.02907, 0.4715, 0.02629, 0.4715, 0.03048, 0.5465, 0.09682, 0.5465, 0.1008, 0.5425, 0.1008, 0.5425, 0.09722, 0.5425, 0.09722, 0.5425, 0.1008, 0.5382, 0.1008, 0.5382, 0.09849, 0.5382, 0.09849, 0.5382, 0.1008, 0.5334, 0.1008, 0.5465, 0.1008, 0.5465, 0.1153, 0.5425, 0.1153, 0.5425, 0.1008, 0.5425, 0.1008, 0.5425, 0.1153, 0.5382, 0.1153, 0.5382, 0.1008, 0.5382, 0.1008, 0.5382, 0.1153, 0.5334, 0.1153, 0.5334, 0.1008, 0.4804, 0.03205, 0.4806, 0.03151, 0.4845, 0.03381, 0.4845, 0.03395, 0.476, 0.03088, 0.4763, 0.02907, 0.4806, 0.03151, 0.4804, 0.03205, 0.4715, 0.03048, 0.4715, 0.02629, 0.4763, 0.02907, 0.476, 0.03088, 0.5244, 0.09722, 0.5244, 0.1008, 0.5204, 0.1008, 0.5204, 0.09682, 0.5286, 0.09849, 0.5286, 0.1008, 0.5244, 0.1008, 0.5244, 0.09722, 0.5334, 0.1008, 0.5286, 0.1008, 0.5286, 0.09849, 0.5244, 0.1008, 0.5244, 0.1153, 0.5204, 0.1153, 0.5204, 0.1008, 0.5286, 0.1008, 0.5286, 0.1153, 0.5244, 0.1153, 0.5244, 0.1008, 0.5334, 0.1008, 0.5334, 0.1153, 0.5286, 0.1153, 0.5286, 0.1008, 0.4845, 0.03395, 0.4845, 0.03381, 0.4885, 0.03611, 0.4882, 0.03654, 0.4882, 0.03654, 0.4885, 0.03611, 0.4927, 0.03856, 0.4913, 0.03974, 0.4913, 0.03974, 0.4927, 0.03856, 0.4976, 0.04134, 0.4939, 0.04343, 0.5204, 0.09682, 0.5204, 0.1008, 0.5164, 0.1008, 0.5164, 0.09722, 0.5164, 0.09722, 0.5164, 0.1008, 0.5122, 0.1008, 0.5122, 0.09849, 0.5122, 0.09849, 0.5122, 0.1008, 0.5074, 0.1008, 0.5204, 0.1008, 0.5204, 0.1153, 0.5164, 0.1153, 0.5164, 0.1008, 0.5164, 0.1008, 0.5164, 0.1153, 0.5122, 0.1153, 0.5122, 0.1008, 0.5122, 0.1008, 0.5122, 0.1153, 0.5074, 0.1153, 0.5074, 0.1008, 0.446, 0.05189, 0.4715, 0.05638, 0.4456, 0.05638, 0.4974, 0.05638, 0.497, 0.06088, 0.4715, 0.05638, 0.4715, 0.05638, 0.497, 0.06088, 0.4958, 0.06524, 0.4715, 0.05638, 0.4958, 0.06524, 0.4939, 0.06933, 0.4715, 0.05638, 0.4939, 0.06933, 0.4913, 0.07303, 0.4715, 0.05638, 0.4913, 0.07303, 0.4882, 0.07623, 0.4715, 0.05638, 0.4882, 0.07623, 0.4845, 0.07881, 0.4715, 0.05638, 0.4845, 0.07881, 0.4804, 0.08072, 0.4715, 0.05638, 0.4804, 0.08072, 0.476, 0.08189, 0.4715, 0.05638, 0.476, 0.08189, 0.4715, 0.08229, 0.4715, 0.05638, 0.4715, 0.08229, 0.467, 0.08189, 0.4715, 0.05638, 0.467, 0.08189, 0.4626, 0.08072, 0.4715, 0.05638, 0.4626, 0.08072, 0.4586, 0.07881, 0.4715, 0.05638, 0.4586, 0.07881, 0.4549, 0.07623, 0.4715, 0.05638, 0.4549, 0.07623, 0.4517, 0.07303, 0.4715, 0.05638, 0.4517, 0.07303, 0.4491, 0.06933, 0.4715, 0.05638, 0.4491, 0.06933, 0.4472, 0.06524, 0.4715, 0.05638, 0.4472, 0.06524, 0.446, 0.06088, 0.4715, 0.05638, 0.446, 0.06088, 0.4456, 0.05638, 0.4472, 0.04753, 0.4715, 0.05638, 0.446, 0.05189, 0.4491, 0.04343, 0.4715, 0.05638, 0.4472, 0.04753, 0.4517, 0.03974, 0.4715, 0.05638, 0.4491, 0.04343, 0.4549, 0.03654, 0.4715, 0.05638, 0.4517, 0.03974, 0.4586, 0.03395, 0.4715, 0.05638, 0.4549, 0.03654, 0.4626, 0.03205, 0.4715, 0.05638, 0.4586, 0.03395, 0.467, 0.03088, 0.4715, 0.05638, 0.4626, 0.03205, 0.4715, 0.03048, 0.4715, 0.05638, 0.467, 0.03088, 0.476, 0.03088, 0.4715, 0.05638, 0.4715, 0.03048, 0.4804, 0.03205, 0.4715, 0.05638, 0.476, 0.03088, 0.4845, 0.03395, 0.4715, 0.05638, 0.4804, 0.03205, 0.4882, 0.03654, 0.4715, 0.05638, 0.4845, 0.03395, 0.4913, 0.03974, 0.4715, 0.05638, 0.4882, 0.03654, 0.4939, 0.04343, 0.4715, 0.05638, 0.4913, 0.03974, 0.4958, 0.04753, 0.4715, 0.05638, 0.4939, 0.04343, 0.497, 0.05189, 0.4715, 0.05638, 0.4958, 0.04753, 0.4974, 0.05638, 0.4715, 0.05638, 0.497, 0.05189, 0.5649, 0.06098, 0.5389, 0.05639, 0.5649, 0.05638, 0.5128, 0.05638, 0.5128, 0.05179, 0.5389, 0.05639, 0.5389, 0.05639, 0.5128, 0.05179, 0.5128, 0.0469, 0.5389, 0.05639, 0.5128, 0.0469, 0.5128, 0.04134, 0.5389, 0.05639, 0.5128, 0.04134, 0.5176, 0.03856, 0.5389, 0.05639, 0.5176, 0.03856, 0.5218, 0.03611, 0.5389, 0.05639, 0.5218, 0.03611, 0.5258, 0.03381, 0.5389, 0.05639, 0.5258, 0.03381, 0.5298, 0.03151, 0.5389, 0.05639, 0.5298, 0.03151, 0.534, 0.02907, 0.5389, 0.05639, 0.534, 0.02907, 0.5389, 0.02629, 0.5389, 0.05639, 0.5389, 0.02629, 0.5437, 0.02907, 0.5389, 0.05639, 0.5437, 0.02907, 0.5479, 0.03151, 0.5389, 0.05639, 0.5479, 0.03151, 0.5519, 0.03381, 0.5389, 0.05639, 0.5519, 0.03381, 0.5559, 0.03611, 0.5389, 0.05639, 0.5559, 0.03611, 0.5601, 0.03856, 0.5389, 0.05639, 0.5601, 0.03856, 0.5649, 0.04134, 0.5389, 0.05639, 0.5649, 0.04134, 0.5649, 0.0469, 0.5389, 0.05639, 0.5649, 0.0469, 0.5649, 0.05179, 0.5389, 0.05639, 0.5649, 0.05179, 0.5649, 0.05638, 0.5649, 0.06587, 0.5389, 0.05639, 0.5649, 0.06098, 0.5649, 0.07143, 0.5389, 0.05639, 0.5649, 0.06587, 0.5601, 0.07421, 0.5389, 0.05639, 0.5649, 0.07143, 0.5559, 0.07666, 0.5389, 0.05639, 0.5601, 0.07421, 0.5519, 0.07896, 0.5389, 0.05639, 0.5559, 0.07666, 0.5479, 0.08125, 0.5389, 0.05639, 0.5519, 0.07896, 0.5437, 0.0837, 0.5389, 0.05639, 0.5479, 0.08125, 0.5389, 0.08648, 0.5389, 0.05639, 0.5437, 0.0837, 0.534, 0.0837, 0.5389, 0.05639, 0.5389, 0.08648, 0.5298, 0.08125, 0.5389, 0.05639, 0.534, 0.0837, 0.5258, 0.07896, 0.5389, 0.05639, 0.5298, 0.08125, 0.5218, 0.07666, 0.5389, 0.05639, 0.5258, 0.07896, 0.5176, 0.07421, 0.5389, 0.05639, 0.5218, 0.07666, 0.5128, 0.07143, 0.5389, 0.05639, 0.5176, 0.07421, 0.5128, 0.06587, 0.5389, 0.05639, 0.5128, 0.07143, 0.5128, 0.06098, 0.5389, 0.05639, 0.5128, 0.06587, 0.5128, 0.05638, 0.5389, 0.05639, 0.5128, 0.06098])
me_stopsign_geo.materials.append(mat_default_obj)
me_stopsign_geo.materials.append(mat_material_001)
me_stopsign_geo.use_remesh_fix_poles = True
me_stopsign_geo.use_remesh_preserve_attributes = False
me_stopsign_geo.update()
me_stopsign_geo.normals_split_custom_set([tuple(v) for v in zip(*[iter([0.0, -0.7029, 0.7113, 0.0, -0.7029, 0.7113, 0.0, -0.7029, 0.7113, 0.0, -0.7029, 0.7113, 0.0, -1.0, 0.005896, 0.0, -1.0, 0.005896, 0.0, -1.0, 0.005896, 0.0, -1.0, 0.005896, 0.0, -0.7113, -0.7029, 0.0, -0.7113, -0.7029, 0.0, -0.7113, -0.7029, 0.0, -0.7113, -0.7029, 0.0, -0.005895, -1.0, 0.0, -0.005895, -1.0, 0.0, -0.005895, -1.0, 0.0, -0.005895, -1.0, 0.0, 0.7029, -0.7113, 0.0, 0.7029, -0.7113, 0.0, 0.7029, -0.7113, 0.0, 0.7029, -0.7113, 0.0, 1.0, -0.005895, 0.0, 1.0, -0.005895, 0.0, 1.0, -0.005895, 0.0, 1.0, -0.005895, -1.0, -5.268e-09, 0.0, -1.0, 3.24e-07, -3.28e-07, -1.0, 5.268e-09, 0.0, 0.0, 0.005896, 1.0, 0.0, 0.005896, 1.0, 0.0, 0.005896, 1.0, 0.0, 0.005896, 1.0, 0.0, 0.7113, 0.7029, 0.0, 0.7113, 0.7029, 0.0, 0.7113, 0.7029, 0.0, 0.7113, 0.7029, 1.0, 1.056e-14, 0.0, 1.0, -1.976e-09, 0.0, 1.0, -7.903e-09, 0.0, -1.0, 6.48e-07, -1.038e-06, -1.0, 1.033e-06, -6.583e-07, -1.0, 3.24e-07, -3.28e-07, -1.0, 3.24e-07, -3.28e-07, -1.0, 1.033e-06, -6.583e-07, -1.0, 6.534e-07, -2.74e-07, -1.0, 3.24e-07, -3.28e-07, -1.0, 6.534e-07, -2.74e-07, -1.0, 0.0, 0.0, -1.0, 3.24e-07, -3.28e-07, -1.0, 0.0, 0.0, -1.0, 5.268e-09, 0.0, -1.0, -1.054e-08, 0.0, -1.0, 3.24e-07, -3.28e-07, -1.0, -5.268e-09, 0.0, -1.0, 2.687e-07, -6.538e-07, -1.0, 3.24e-07, -3.28e-07, -1.0, -1.054e-08, 0.0, -1.0, 6.48e-07, -1.038e-06, -1.0, 3.24e-07, -3.28e-07, -1.0, 2.687e-07, -6.538e-07, 1.0, 0.0, 0.0, 1.0, -1.054e-08, 0.0, 1.0, -1.976e-09, 0.0, 1.0, -1.976e-09, 0.0, 1.0, -1.054e-08, 0.0, 1.0, -1.054e-08, 0.0, 1.0, -1.976e-09, 0.0, 1.0, -1.054e-08, 0.0, 1.0, 2.634e-09, 0.0, 1.0, -1.976e-09, 0.0, 1.0, 2.634e-09, 0.0, 1.0, -7.903e-09, 0.0, 1.0, 1.054e-08, 0.0, 1.0, -1.976e-09, 0.0, 1.0, 1.056e-14, 0.0, 1.0, 0.0, 0.0, 1.0, -1.976e-09, 0.0, 1.0, 1.054e-08, 0.0, 1.0, 0.0, 0.0, 1.0, -1.976e-09, 0.0, 1.0, 0.0, 0.0, 0.0, 0.0, 1.0, 0.0, 0.0, 1.0, 0.0, 0.0, 1.0, 0.0, 0.0, 1.0, 0.0, 1.0, 0.0, 0.0, 1.0, 0.0, 0.0, 1.0, 0.0, 0.0, 1.0, 0.0, 0.0, 0.0, -1.0, 0.0, 0.0, -1.0, 0.0, 0.0, -1.0, 0.0, 0.0, -1.0, 0.0, -1.0, 0.0, 0.0, -1.0, 0.0, 0.0, -1.0, 0.0, 0.0, -1.0, 0.0, 1.0, 0.0, 0.0, 1.0, 0.0, 0.0, 1.0, 0.0, 0.0, 1.0, 0.0, 0.0, -0.9697, 0.0, 0.2443, -0.9697, 0.0, 0.2443, -0.6002, 2.133e-08, 0.7999, -0.6002, 0.0, 0.7999, 0.0, 1.0, 9.407e-06, 0.0, 1.0, 7.418e-06, 0.0, 1.0, 0.0, 0.0, 1.0, 0.0, 1.0, 0.0, 0.0, 1.0, 0.0, 0.0, 1.0, 0.0, 0.0, 1.0, 0.0, 0.0, 0.6124, 0.0, 0.7906, 0.6124, 0.0, 0.7906, 0.6124, 0.0, 0.7906, 0.6124, 0.0, 0.7906, 0.6124, 0.0, -0.7906, 0.6124, 0.0, -0.7906, 0.6124, 0.0, -0.7906, 0.6124, 0.0, -0.7906, 0.7522, 0.0, 0.659, 0.7522, 0.0, 0.659, 0.7522, 0.0, 0.659, 0.7522, 0.0, 0.659, 0.0, 1.0, 5.748e-05, 0.0, 1.0, 3.024e-06, 0.0, 1.0, 7.503e-05, 0.0, 1.0, 3.873e-05, -0.9992, 0.0, -0.03947, -0.9992, -5.825e-05, -0.03947, -0.4816, 0.0, -0.8764, -0.4816, 0.0001121, -0.8764, 0.0, -1.0, 1.891e-09, 0.0, -1.0, 3.885e-09, 0.0, -1.0, 1.082e-09, 0.0, -1.0, 2.807e-09, 0.7522, 0.0, -0.659, 0.7522, 0.0, -0.659, 0.7522, 0.0, -0.659, 0.7522, 0.0, -0.659, 0.0, 1.0, 1.612e-05, 0.0, 1.0, -5.748e-05, 0.0, 1.0, -3.873e-05, 0.0, 1.0, -7.05e-05, -0.4816, 0.0, 0.8764, -0.4816, -0.0001121, 0.8764, -0.9992, 0.0, 0.03947, -0.9992, 5.825e-05, 0.03947, 0.0, -1.0, -3.885e-09, 0.0, -1.0, -1.891e-09, 0.0, -1.0, -2.807e-09, 0.0, -1.0, -1.082e-09, 0.0, 1.0, 9.407e-06, 0.0, 1.0, -7.597e-06, 0.0, 1.0, 7.474e-06, 0.0, 1.0, 7.418e-06, -0.6002, -2.133e-08, -0.7999, -0.6002, 0.0, -0.7999, -0.9697, 0.0, -0.2443, -0.9697, 0.0, -0.2443, 0.0, -1.0, -2.348e-09, 0.0, -1.0, 1.486e-09, 0.0, -1.0, 7.919e-10, 0.0, -1.0, -1.254e-09, 0.1879, 0.0, 0.9822, 0.1879, 0.0, 0.9822, 0.1879, 0.0, 0.9822, 0.1879, 0.0, 0.9822, 0.0, 1.0, -3.873e-05, 0.0, 1.0, -5.748e-05, 0.0, 1.0, 5.748e-05, 0.0, 1.0, 3.873e-05, -0.9992, 0.0, 0.03947, -0.9992, -5.825e-05, -0.03947, -0.9992, 0.0, -0.03947, -0.9992, 5.825e-05, 0.03947, 0.0, -1.0, 1.891e-09, 0.0, -1.0, 2.807e-09, 0.0, -1.0, -2.807e-09, 0.0, -1.0, -1.891e-09, 1.0, 0.0, 0.0, 1.0, 0.0, 0.0, 1.0, 0.0, 0.0, 1.0, 0.0, 0.0, 0.1879, 0.0, -0.9822, 0.1879, 0.0, -0.9822, 0.1879, 0.0, -0.9822, 0.1879, 0.0, -0.9822, 0.0, 1.0, 0.0, 0.0, 1.0, 0.0, 0.0, 1.0, 9.404e-06, 0.0, 1.0, 2.817e-05, 0.0, 1.0, 2.817e-05, 0.0, 1.0, 9.404e-06, 0.0, 1.0, 1.612e-05, 0.0, 1.0, -7.05e-05, -0.6002, 2.133e-08, 0.7999, -0.4816, -0.0001121, 0.8764, -0.4816, 0.0, 0.8764, -0.6002, 0.0, 0.7999, 0.0, -1.0, -3.885e-09, 0.0, -1.0, -1.082e-09, 0.0, -1.0, 0.0, 0.0, -1.0, 0.0, 0.1879, 0.0, -0.9822, 0.1879, 0.0, -0.9822, 0.1879, 0.0, -0.9822, 0.1879, 0.0, -0.9822, 0.1879, 0.0, 0.9822, 0.1879, 0.0, 0.9822, 0.1879, 0.0, 0.9822, 0.1879, 0.0, 0.9822, 0.0, -1.0, 7.919e-10, 0.0, -1.0, 1.486e-09, 0.0, -1.0, 1.082e-09, 0.0, -1.0, 3.885e-09, -0.4816, 0.0, -0.8764, -0.6002, 0.0, -0.7999, -0.6002, -2.133e-08, -0.7999, -0.4816, 0.0001121, -0.8764, 0.0, 1.0, 7.474e-06, 0.0, 1.0, -7.597e-06, 0.0, 1.0, 7.503e-05, 0.0, 1.0, 3.024e-06, 0.0, -1.0, -2.348e-09, 0.0, -1.0, -1.254e-09, 0.0, -1.0, -6.424e-09, 0.0, -1.0, -6.424e-09, 0.0, -1.0, 0.0, 0.0, -1.0, 0.0, 0.0, -1.0, 0.0, 0.0, -1.0, 0.0, 0.7064, -0.1556, -0.6905, 0.7063, -0.1615, -0.6893, 0.7062, 3.626e-06, -0.708, 0.7062, 3.906e-06, -0.708, 0.7068, -0.2675, -0.6549, 0.7065, -0.2794, -0.6503, 0.7063, -0.1615, -0.6893, 0.7064, -0.1556, -0.6905, 0.7071, -0.3535, -0.6124, 0.7071, -0.3535, -0.6124, 0.7065, -0.2794, -0.6503, 0.7068, -0.2675, -0.6549, 0.0, 0.0, -1.0, 0.0, 0.0, -1.0, 0.0, 0.0, -1.0, 0.0, 0.0, -1.0, 0.0, 0.0, -1.0, 0.0, 0.0, -1.0, 0.0, 0.0, -1.0, 0.0, 0.0, -1.0, 0.0, 0.0, -1.0, 0.0, 0.0, -1.0, 0.0, 0.0, -1.0, 0.0, 0.0, -1.0, 0.0, 0.0, -1.0, 0.0, 0.0, -1.0, 0.0, 0.0, -1.0, 0.0, 0.0, -1.0, 0.0, 0.0, -1.0, 0.0, 0.0, -1.0, 0.0, 0.0, -1.0, 0.0, 0.0, -1.0, 0.0, 0.0, -1.0, 0.0, 0.0, -1.0, 0.0, 0.0, -1.0, 0.7062, 3.906e-06, -0.708, 0.7062, 3.626e-06, -0.708, 0.7063, 0.1615, -0.6893, 0.7064, 0.1555, -0.6905, 0.7064, 0.1555, -0.6905, 0.7063, 0.1615, -0.6893, 0.7065, 0.2794, -0.6502, 0.7068, 0.2675, -0.6549, 0.7068, 0.2675, -0.6549, 0.7065, 0.2794, -0.6502, 0.7071, 0.3535, -0.6124, 0.7071, 0.3535, -0.6124, 0.0, 0.0, -1.0, 0.0, 0.0, -1.0, 0.0, 0.0, -1.0, 0.0, 0.0, -1.0, 0.0, 0.0, -1.0, 0.0, 0.0, -1.0, 0.0, 0.0, -1.0, 0.0, 0.0, -1.0, 0.0, 0.0, -1.0, 0.0, 0.0, -1.0, 0.0, 0.0, -1.0, 0.0, 0.0, -1.0, 0.0, 0.0, -1.0, 0.0, 0.0, -1.0, 0.0, 0.0, -1.0, 0.0, 0.0, -1.0, 0.0, 0.0, -1.0, 0.0, 0.0, -1.0, 0.0, 0.0, -1.0, 0.0, 0.0, -1.0, 0.0, 0.0, -1.0, 0.0, 0.0, -1.0, 0.0, 0.0, -1.0, 0.7068, 0.52, -0.4797, 0.7066, 0.5159, -0.4843, 0.7073, 0.6122, -0.3535, 0.7073, 0.6123, -0.3534, 0.7069, 0.4333, -0.5591, 0.7066, 0.4233, -0.5671, 0.7066, 0.5159, -0.4843, 0.7068, 0.52, -0.4797, 0.7071, 0.3535, -0.6124, 0.7071, 0.3535, -0.6124, 0.7066, 0.4233, -0.5671, 0.7069, 0.4333, -0.5591, 0.0, 0.866, -0.5, 0.0, 0.866, -0.5, 0.0, 0.866, -0.5, 0.0, 0.866, -0.5, 0.0, 0.866, -0.5, 0.0, 0.866, -0.5, 0.0, 0.866, -0.5, 0.0, 0.866, -0.5, 0.0, 0.866, -0.5, 0.0, 0.866, -0.5, 0.0, 0.866, -0.5, 0.0, 0.866, -0.5, 0.0, 0.866, -0.5, 0.0, 0.866, -0.5, 0.0, 0.866, -0.5, 0.0, 0.866, -0.5, 0.0, 0.866, -0.5, 0.0, 0.866, -0.5, 0.0, 0.866, -0.5, 0.0, 0.866, -0.5, 0.0, 0.866, -0.5, 0.0, 0.866, -0.5, 0.0, 0.866, -0.5, 0.7073, 0.6123, -0.3534, 0.7073, 0.6122, -0.3535, 0.7065, 0.6775, -0.2048, 0.7066, 0.6755, -0.2106, 0.7066, 0.6755, -0.2106, 0.7065, 0.6775, -0.2048, 0.7065, 0.7028, -0.08318, 0.7068, 0.7009, -0.09589, 0.7068, 0.7009, -0.09589, 0.7065, 0.7028, -0.08318, 0.7071, 0.7071, -2.017e-08, 0.7071, 0.7071, -2.058e-08, 0.0, 0.866, -0.5, 0.0, 0.866, -0.5, 0.0, 0.8661, -0.5, 0.0, 0.8661, -0.4999, 0.0, 0.8661, -0.4999, 0.0, 0.8661, -0.5, 0.0, 0.866, -0.5, 0.0, 0.866, -0.5, 0.0, 0.866, -0.5, 0.0, 0.866, -0.5, 0.0, 0.866, -0.5, 0.0, 0.866, -0.5, 0.0, 0.866, -0.5, 0.0, 0.866, -0.5, 0.0, 0.8661, -0.5, 0.0, 0.8661, -0.5, 0.0, 0.866, -0.5, 0.0, 0.866, -0.5, 0.0, 0.866, -0.5, 0.0, 0.866, -0.5, 0.0, 0.866, -0.5, 0.0, 0.866, -0.5001, 0.0, 0.866, -0.5, 0.7065, 0.6756, 0.2106, 0.7064, 0.6776, 0.2048, 0.7072, 0.6123, 0.3535, 0.7072, 0.6124, 0.3534, 0.7068, 0.7009, 0.09588, 0.7065, 0.7028, 0.08321, 0.7064, 0.6776, 0.2048, 0.7065, 0.6756, 0.2106, 0.7071, 0.7071, -2.058e-08, 0.7071, 0.7071, -2.017e-08, 0.7065, 0.7028, 0.08321, 0.7068, 0.7009, 0.09588, 0.0, 0.8661, 0.4999, 0.0, 0.8661, 0.5, 0.0, 0.8661, 0.4999, 0.0, 0.866, 0.5, 0.0, 0.866, 0.5, 0.0, 0.866, 0.5001, 0.0, 0.8661, 0.5, 0.0, 0.8661, 0.4999, 0.0, 0.866, 0.5, 0.0, 0.866, 0.5001, 0.0, 0.866, 0.5, 0.0, 0.8661, 0.5, 0.0, 0.866, 0.5, 0.0, 0.8661, 0.4999, 0.0, 0.8661, 0.4999, 0.0, 0.866, 0.5001, 0.0, 0.866, 0.5001, 0.0, 0.866, 0.5, 0.0, 0.8661, 0.5, 0.0, 0.866, 0.5, 0.0, 0.866, 0.5001, 0.0, 0.866, 0.5001, 0.0, 0.866, 0.5001, 0.7072, 0.6124, 0.3534, 0.7072, 0.6123, 0.3535, 0.7066, 0.5159, 0.4843, 0.7068, 0.52, 0.4797, 0.7068, 0.52, 0.4797, 0.7066, 0.5159, 0.4843, 0.7066, 0.4233, 0.5671, 0.7069, 0.4333, 0.5591, 0.7069, 0.4333, 0.5591, 0.7066, 0.4233, 0.5671, 0.7071, 0.3535, 0.6124, 0.7071, 0.3535, 0.6124, 0.0, 0.866, 0.5, 0.0, 0.8661, 0.4999, 0.0, 0.866, 0.5, 0.0, 0.866, 0.5001, 0.0, 0.866, 0.5001, 0.0, 0.866, 0.5, 0.0, 0.866, 0.5, 0.0, 0.866, 0.5, 0.0, 0.866, 0.5, 0.0, 0.866, 0.5, 0.0, 0.866, 0.5, 0.0, 0.8661, 0.4999, 0.0, 0.8661, 0.4999, 0.0, 0.866, 0.5, 0.0, 0.866, 0.5, 0.0, 0.866, 0.5, 0.0, 0.866, 0.5, 0.0, 0.866, 0.5, 0.0, 0.866, 0.5, 0.0, 0.866, 0.5, 0.0, 0.866, 0.5, 0.0, 0.866, 0.5, 0.0, 0.866, 0.5, 0.7064, 0.1555, 0.6906, 0.7062, 0.1615, 0.6893, 0.7062, 3.633e-06, 0.708, 0.7062, 3.915e-06, 0.708, 0.7068, 0.2675, 0.6549, 0.7065, 0.2794, 0.6502, 0.7062, 0.1615, 0.6893, 0.7064, 0.1555, 0.6906, 0.7071, 0.3535, 0.6124, 0.7071, 0.3535, 0.6124, 0.7065, 0.2794, 0.6502, 0.7068, 0.2675, 0.6549, 0.0, 0.0, 1.0, 0.0, 0.0, 1.0, 0.0, 0.0, 1.0, 0.0, 0.0, 1.0, 0.0, 0.0, 1.0, 0.0, 0.0, 1.0, 0.0, 0.0, 1.0, 0.0, 0.0, 1.0, 0.0, 0.0, 1.0, 0.0, 0.0, 1.0, 0.0, 0.0, 1.0, 0.0, 0.0, 1.0, 0.0, 0.0, 1.0, 0.0, 0.0, 1.0, 0.0, 0.0, 1.0, 0.0, 0.0, 1.0, 0.0, 0.0, 1.0, 0.0, 0.0, 1.0, 0.0, 0.0, 1.0, 0.0, 0.0, 1.0, 0.0, 0.0, 1.0, 0.0, 0.0, 1.0, 0.0, 0.0, 1.0, 0.7062, 3.915e-06, 0.708, 0.7062, 3.633e-06, 0.708, 0.7063, -0.1615, 0.6893, 0.7064, -0.1556, 0.6905, 0.7064, -0.1556, 0.6905, 0.7063, -0.1615, 0.6893, 0.7064, -0.2794, 0.6503, 0.7067, -0.2675, 0.6549, 0.7067, -0.2675, 0.6549, 0.7064, -0.2794, 0.6503, 0.7071, -0.3535, 0.6124, 0.7071, -0.3535, 0.6124, 0.0, 0.0, 1.0, 0.0, 0.0, 1.0, 0.0, 0.0, 1.0, 0.0, 0.0, 1.0, 0.0, 0.0, 1.0, 0.0, 0.0, 1.0, 0.0, 0.0, 1.0, 0.0, 0.0, 1.0, 0.0, 0.0, 1.0, 0.0, 0.0, 1.0, 0.0, 0.0, 1.0, 0.0, 0.0, 1.0, 0.0, 0.0, 1.0, 0.0, 0.0, 1.0, 0.0, 0.0, 1.0, 0.0, 0.0, 1.0, 0.0, 0.0, 1.0, 0.0, 0.0, 1.0, 0.0, 0.0, 1.0, 0.0, 0.0, 1.0, 0.0, 0.0, 1.0, 0.0, 0.0, 1.0, 0.0, 0.0, 1.0, 0.7067, -0.5199, 0.4798, 0.7066, -0.5159, 0.4843, 0.7074, -0.6121, 0.3534, 0.7074, -0.6122, 0.3532, 0.7068, -0.4333, 0.5591, 0.7065, -0.4233, 0.5671, 0.7066, -0.5159, 0.4843, 0.7067, -0.5199, 0.4798, 0.7071, -0.3535, 0.6124, 0.7071, -0.3535, 0.6124, 0.7065, -0.4233, 0.5671, 0.7068, -0.4333, 0.5591, 0.0, -0.866, 0.5, 0.0, -0.866, 0.5, 0.0, -0.866, 0.5, 0.0, -0.866, 0.5, 0.0, -0.866, 0.5, 0.0, -0.866, 0.5, 0.0, -0.866, 0.5, 0.0, -0.866, 0.5, 0.0, -0.866, 0.5, 0.0, -0.866, 0.5, 0.0, -0.866, 0.5, 0.0, -0.866, 0.5, 0.0, -0.866, 0.5, 0.0, -0.866, 0.5, 0.0, -0.866, 0.5, 0.0, -0.866, 0.5, 0.0, -0.866, 0.5, 0.0, -0.866, 0.5, 0.0, -0.866, 0.5, 0.0, -0.866, 0.5, 0.0, -0.866, 0.5001, 0.0, -0.866, 0.5, 0.0, -0.866, 0.5, 0.7074, -0.6122, 0.3532, 0.7074, -0.6121, 0.3534, 0.7065, -0.6774, 0.2048, 0.7067, -0.6755, 0.2106, 0.7067, -0.6755, 0.2106, 0.7065, -0.6774, 0.2048, 0.7065, -0.7028, 0.08322, 0.7068, -0.7009, 0.09592, 0.7068, -0.7009, 0.09592, 0.7065, -0.7028, 0.08322, 0.7071, -0.7071, -3.014e-05, 0.7071, -0.7071, -3.015e-05, 0.0, -0.866, 0.5, 0.0, -0.866, 0.5, 0.0, -0.866, 0.5, 0.0, -0.8661, 0.4999, 0.0, -0.8661, 0.4999, 0.0, -0.866, 0.5, 0.0, -0.866, 0.5, 0.0, -0.866, 0.5, 0.0, -0.866, 0.5, 0.0, -0.866, 0.5, 0.0, -0.866, 0.5, 0.0, -0.866, 0.5, 0.0, -0.866, 0.5, 0.0, -0.866, 0.5, 0.0, -0.866, 0.5, 0.0, -0.866, 0.5, 0.0, -0.866, 0.5, 0.0, -0.866, 0.5, 0.0, -0.866, 0.5, 0.0, -0.866, 0.5, 0.0, -0.866, 0.5, 0.0, -0.866, 0.5001, 0.0, -0.866, 0.5, 0.7068, -0.6754, -0.2104, 0.7066, -0.6774, -0.2047, 0.7075, -0.612, -0.3533, 0.7075, -0.6121, -0.3532, 0.7068, -0.7009, -0.09584, 0.7065, -0.7028, -0.08312, 0.7066, -0.6774, -0.2047, 0.7068, -0.6754, -0.2104, 0.7071, -0.7071, -3.015e-05, 0.7071, -0.7071, -3.014e-05, 0.7065, -0.7028, -0.08312, 0.7068, -0.7009, -0.09584, 0.0, -0.866, -0.5, 0.0, -0.866, -0.5, 0.0, -0.866, -0.5001, 0.0, -0.866, -0.5001, 0.0, -0.866, -0.5, 0.0, -0.866, -0.5, 0.0, -0.866, -0.5, 0.0, -0.866, -0.5, 0.0, -0.866, -0.5, 0.0, -0.866, -0.5, 0.0, -0.866, -0.5, 0.0, -0.866, -0.5, 0.0, -0.866, -0.5, 0.0, -0.866, -0.5001, 0.0, -0.866, -0.5001, 0.0, -0.866, -0.5, 0.0, -0.8661, -0.4999, 0.0, -0.866, -0.5, 0.0, -0.866, -0.5, 0.0, -0.866, -0.5, 0.0, -0.866, -0.5001, 0.0, -0.8661, -0.4999, 0.0, -0.866, -0.5, 0.7075, -0.6121, -0.3532, 0.7075, -0.612, -0.3533, 0.7066, -0.5159, -0.4844, 0.7067, -0.5199, -0.4798, 0.7067, -0.5199, -0.4798, 0.7066, -0.5159, -0.4844, 0.7065, -0.4233, -0.5672, 0.7068, -0.4333, -0.5591, 0.7068, -0.4333, -0.5591, 0.7065, -0.4233, -0.5672, 0.7071, -0.3535, -0.6124, 0.7071, -0.3535, -0.6124, 0.0, -0.866, -0.5001, 0.0, -0.866, -0.5001, 0.0, -0.866, -0.5, 0.0, -0.866, -0.5001, 0.0, -0.866, -0.5001, 0.0, -0.866, -0.5, 0.0, -0.866, -0.5, 0.0, -0.866, -0.5, 0.0, -0.866, -0.5, 0.0, -0.866, -0.5, 0.0, -0.866, -0.5, 0.0, -0.866, -0.5001, 0.0, -0.866, -0.5001, 0.0, -0.866, -0.5, 0.0, -0.866, -0.5, 0.0, -0.866, -0.5, 0.0, -0.866, -0.5, 0.0, -0.866, -0.5, 0.0, -0.866, -0.5, 0.0, -0.866, -0.5, 0.0, -0.866, -0.5, 0.0, -0.866, -0.5001, 0.0, -0.866, -0.5, 1.0, 2.616e-06, 0.0, 1.0, -7.04e-08, 0.0, 1.0, -6.131e-07, 0.0, 1.0, 0.0, 0.0, 1.0, -1.471e-06, 0.0, 1.0, -7.04e-08, 0.0, 1.0, -7.04e-08, 0.0, 1.0, -1.471e-06, 0.0, 1.0, 3.445e-10, 0.0, 1.0, -7.04e-08, 0.0, 1.0, 3.445e-10, 0.0, 1.0, 4.905e-07, 0.0, 1.0, -7.04e-08, 0.0, 1.0, 4.905e-07, 0.0, 1.0, -1.117e-10, 0.0, 1.0, -7.04e-08, 0.0, 1.0, -1.117e-10, 0.0, 1.0, -8.514e-11, 0.0, 1.0, -7.04e-08, 0.0, 1.0, -8.514e-11, 0.0, 1.0, -6.539e-07, 0.0, 1.0, -7.04e-08, 0.0, 1.0, -6.539e-07, 0.0, 1.0, 3.27e-07, 0.0, 1.0, -7.04e-08, 0.0, 1.0, 3.27e-07, 0.0, 1.0, 0.0, 0.0, 1.0, -7.04e-08, 0.0, 1.0, 0.0, 0.0, 1.0, 0.0, 0.0, 1.0, -7.04e-08, 0.0, 1.0, 0.0, 0.0, 1.0, 0.0, 0.0, 1.0, -7.04e-08, 0.0, 1.0, 0.0, 0.0, 1.0, 3.27e-07, 0.0, 1.0, -7.04e-08, 0.0, 1.0, 3.27e-07, 0.0, 1.0, -6.539e-07, 0.0, 1.0, -7.04e-08, 0.0, 1.0, -6.539e-07, 0.0, 1.0, -8.514e-11, 0.0, 1.0, -7.04e-08, 0.0, 1.0, -8.514e-11, 0.0, 1.0, -1.117e-10, 0.0, 1.0, -7.04e-08, 0.0, 1.0, -1.117e-10, 0.0, 1.0, 4.905e-07, 0.0, 1.0, -7.04e-08, 0.0, 1.0, 4.905e-07, 0.0, 1.0, 3.445e-10, 0.0, 1.0, -7.04e-08, 0.0, 1.0, 3.445e-10, 0.0, 1.0, -2.084e-06, 0.0, 1.0, -7.04e-08, 0.0, 1.0, -2.084e-06, 0.0, 1.0, -6.131e-07, 0.0, 1.0, 9.41e-11, 0.0, 1.0, -7.04e-08, 0.0, 1.0, 2.616e-06, 0.0, 1.0, -2.616e-06, 0.0, 1.0, -7.04e-08, 0.0, 1.0, 9.41e-11, 0.0, 1.0, 0.0, 0.0, 1.0, -7.04e-08, 0.0, 1.0, -2.616e-06, 0.0, 1.0, 1.308e-06, 0.0, 1.0, -7.04e-08, 0.0, 1.0, 0.0, 0.0, 1.0, 1.308e-06, 0.0, 1.0, -7.04e-08, 0.0, 1.0, 1.308e-06, 0.0, 1.0, 0.0, 0.0, 1.0, -7.04e-08, 0.0, 1.0, 1.308e-06, 0.0, 1.0, 0.0, 0.0, 1.0, -7.04e-08, 0.0, 1.0, 0.0, 0.0, 1.0, 0.0, 0.0, 1.0, -7.04e-08, 0.0, 1.0, 0.0, 0.0, 1.0, 0.0, 0.0, 1.0, -7.04e-08, 0.0, 1.0, 0.0, 0.0, 1.0, -6.54e-07, 0.0, 1.0, -7.04e-08, 0.0, 1.0, 0.0, 0.0, 1.0, 6.539e-07, 0.0, 1.0, -7.04e-08, 0.0, 1.0, -6.54e-07, 0.0, 1.0, 1.131e-10, 0.0, 1.0, -7.04e-08, 0.0, 1.0, 6.539e-07, 0.0, 1.0, -1.308e-06, 0.0, 1.0, -7.04e-08, 0.0, 1.0, 1.131e-10, 0.0, 1.0, -2.616e-06, 0.0, 1.0, -7.04e-08, 0.0, 1.0, -1.308e-06, 0.0, 1.0, 9.379e-11, 0.0, 1.0, -7.04e-08, 0.0, 1.0, -2.616e-06, 0.0, 1.0, 2.616e-06, 0.0, 1.0, -7.04e-08, 0.0, 1.0, 9.379e-11, 0.0, 1.0, 0.0, 0.0, 1.0, -7.04e-08, 0.0, 1.0, 2.616e-06, 0.0, -1.0, 0.0, 0.0, -1.0, 1.874e-08, 0.0, -1.0, 0.0, 0.0, -1.0, 0.0, 0.0, -1.0, 0.0, 0.0, -1.0, 1.874e-08, 0.0, -1.0, 1.874e-08, 0.0, -1.0, 0.0, 0.0, -1.0, 0.0, 0.0, -1.0, 1.874e-08, 0.0, -1.0, 0.0, 0.0, -1.0, -5.255e-07, 0.0, -1.0, 1.874e-08, 0.0, -1.0, -5.255e-07, 0.0, -1.0, -8.747e-07, 0.0, -1.0, 1.874e-08, 0.0, -1.0, -8.747e-07, 0.0, -1.0, -4.938e-08, 0.0, -1.0, 1.874e-08, 0.0, -1.0, -4.938e-08, 0.0, -1.0, -3.152e-11, 0.0, -1.0, 1.874e-08, 0.0, -1.0, -3.152e-11, 0.0, -1.0, 4.93e-08, 0.0, -1.0, 1.874e-08, 0.0, -1.0, 4.93e-08, 0.0, -1.0, 2.324e-07, 0.0, -1.0, 1.874e-08, 0.0, -1.0, 2.324e-07, 0.0, -1.0, 0.0, 0.0, -1.0, 1.874e-08, 0.0, -1.0, 0.0, 0.0, -1.0, 2.324e-07, 0.0, -1.0, 1.874e-08, 0.0, -1.0, 2.324e-07, 0.0, -1.0, 4.945e-08, 0.0, -1.0, 1.874e-08, 0.0, -1.0, 4.945e-08, 0.0, -1.0, 6.214e-11, 0.0, -1.0, 1.874e-08, 0.0, -1.0, 6.214e-11, 0.0, -1.0, -4.938e-08, 0.0, -1.0, 1.874e-08, 0.0, -1.0, -4.938e-08, 0.0, -1.0, -8.747e-07, 0.0, -1.0, 1.874e-08, 0.0, -1.0, -8.747e-07, 0.0, -1.0, -5.255e-07, 0.0, -1.0, 1.874e-08, 0.0, -1.0, -5.255e-07, 0.0, -1.0, 0.0, 0.0, -1.0, 1.874e-08, 0.0, -1.0, 0.0, 0.0, -1.0, 0.0, 0.0, -1.0, 1.874e-08, 0.0, -1.0, 0.0, 0.0, -1.0, 0.0, 0.0, -1.0, 0.0, 0.0, -1.0, 1.874e-08, 0.0, -1.0, 0.0, 0.0, -1.0, 0.0, 0.0, -1.0, 1.874e-08, 0.0, -1.0, 0.0, 0.0, -1.0, 0.0, 0.0, -1.0, 1.874e-08, 0.0, -1.0, 0.0, 0.0, -1.0, 0.0, 0.0, -1.0, 1.874e-08, 0.0, -1.0, 0.0, 0.0, -1.0, 0.0, 0.0, -1.0, 1.874e-08, 0.0, -1.0, 0.0, 0.0, -1.0, 0.0, 0.0, -1.0, 1.874e-08, 0.0, -1.0, 0.0, 0.0, -1.0, 0.0, 0.0, -1.0, 1.874e-08, 0.0, -1.0, 0.0, 0.0, -1.0, 0.0, 0.0, -1.0, 1.874e-08, 0.0, -1.0, 0.0, 0.0, -1.0, -2.324e-07, 0.0, -1.0, 1.874e-08, 0.0, -1.0, 0.0, 0.0, -1.0, 2.335e-07, 0.0, -1.0, 1.874e-08, 0.0, -1.0, -2.324e-07, 0.0, -1.0, 6.36e-07, 0.0, -1.0, 1.874e-08, 0.0, -1.0, 2.335e-07, 0.0, -1.0, 0.0, 0.0, -1.0, 1.874e-08, 0.0, -1.0, 6.36e-07, 0.0, -1.0, 1.285e-06, 0.0, -1.0, 1.874e-08, 0.0, -1.0, 0.0, 0.0, -1.0, 1.051e-06, 0.0, -1.0, 1.874e-08, 0.0, -1.0, 1.285e-06, 0.0, -1.0, 0.0, 0.0, -1.0, 1.874e-08, 0.0, -1.0, 1.051e-06, 0.0, -1.0, 0.0, 0.0, -1.0, 1.874e-08, 0.0, -1.0, 0.0, 0.0, -1.0, 0.0, 0.0, -1.0, 1.874e-08, 0.0, -1.0, 0.0, 0.0, 0.7064, -0.1556, -0.6905, 0.7063, -0.1615, -0.6893, 0.7063, 6.516e-07, -0.7079, 0.7063, 1.07e-06, -0.7079, 0.7068, -0.2675, -0.6549, 0.7065, -0.2795, -0.6502, 0.7063, -0.1615, -0.6893, 0.7064, -0.1556, -0.6905, 0.7071, -0.3535, -0.6124, 0.7071, -0.3535, -0.6124, 0.7065, -0.2795, -0.6502, 0.7068, -0.2675, -0.6549, 0.0, 0.0, -1.0, 0.0, 0.0, -1.0, 0.0, 0.0, -1.0, 0.0, 0.0, -1.0, 0.0, 0.0, -1.0, 0.0, 0.0, -1.0, 0.0, 0.0, -1.0, 0.0, 0.0, -1.0, 0.0, 0.0, -1.0, 0.0, 0.0, -1.0, 0.0, 0.0, -1.0, 0.0, 0.0, -1.0, 0.0, 0.0, -1.0, 0.0, 0.0, -1.0, 0.0, 0.0, -1.0, 0.0, 0.0, -1.0, 0.0, 0.0, -1.0, 0.0, 0.0, -1.0, 0.0, 0.0, -1.0, 0.0, 0.0, -1.0, 0.0, 0.0, -1.0, 0.0, 0.0, -1.0, 0.0, 0.0, -1.0, 0.7063, 1.07e-06, -0.7079, 0.7063, 6.516e-07, -0.7079, 0.7063, 0.1615, -0.6892, 0.7064, 0.1556, -0.6905, 0.7064, 0.1556, -0.6905, 0.7063, 0.1615, -0.6892, 0.7065, 0.2795, -0.6502, 0.7068, 0.2675, -0.6549, 0.7068, 0.2675, -0.6549, 0.7065, 0.2795, -0.6502, 0.7071, 0.3535, -0.6124, 0.7071, 0.3535, -0.6124, 0.0, 0.0, -1.0, 0.0, 0.0, -1.0, 0.0, 0.0, -1.0, 0.0, 0.0, -1.0, 0.0, 0.0, -1.0, 0.0, 0.0, -1.0, 0.0, 0.0, -1.0, 0.0, 0.0, -1.0, 0.0, 0.0, -1.0, 0.0, 0.0, -1.0, 0.0, 0.0, -1.0, 0.0, 0.0, -1.0, 0.0, 0.0, -1.0, 0.0, 0.0, -1.0, 0.0, 0.0, -1.0, 0.0, 0.0, -1.0, 0.0, 0.0, -1.0, 0.0, 0.0, -1.0, 0.0, 0.0, -1.0, 0.0, 0.0, -1.0, 0.0, 0.0, -1.0, 0.0, 0.0, -1.0, 0.0, 0.0, -1.0, 0.7068, 0.5199, -0.4797, 0.7067, 0.5159, -0.4843, 0.7074, 0.6121, -0.3535, 0.7077, 0.6119, -0.3532, 0.7069, 0.4333, -0.5591, 0.7066, 0.4233, -0.5671, 0.7067, 0.5159, -0.4843, 0.7068, 0.5199, -0.4797, 0.7071, 0.3535, -0.6124, 0.7071, 0.3535, -0.6124, 0.7066, 0.4233, -0.5671, 0.7069, 0.4333, -0.5591, 0.0, 0.8661, -0.4999, 0.0, 0.8661, -0.4999, 0.0, 0.866, -0.5, 0.0, 0.866, -0.5, 0.0, 0.8661, -0.4999, 0.0, 0.8661, -0.5, 0.0, 0.8661, -0.4999, 0.0, 0.8661, -0.4999, 0.0, 0.866, -0.5, 0.0, 0.8661, -0.5, 0.0, 0.8661, -0.4999, 0.0, 0.8661, -0.4999, 0.0, 0.8661, -0.4999, 0.0, 0.866, -0.5, 0.0, 0.866, -0.5, 0.0, 0.8661, -0.5, 0.0, 0.866, -0.5, 0.0, 0.8661, -0.4999, 0.0, 0.8661, -0.4999, 0.0, 0.866, -0.5, 0.0, 0.866, -0.5001, 0.0, 0.866, -0.5, 0.0, 0.8661, -0.5, 0.7077, 0.6119, -0.3532, 0.7074, 0.6121, -0.3535, 0.7066, 0.6774, -0.2048, 0.7067, 0.6754, -0.2105, 0.7067, 0.6754, -0.2105, 0.7066, 0.6774, -0.2048, 0.7065, 0.7028, -0.08321, 0.7068, 0.7009, -0.09592, 0.7068, 0.7009, -0.09592, 0.7065, 0.7028, -0.08321, 0.707, 0.7072, 3.014e-05, 0.707, 0.7072, 3.015e-05, 0.0, 0.866, -0.5, 0.0, 0.866, -0.5, 0.0, 0.866, -0.5001, 0.0, 0.866, -0.5001, 0.0, 0.866, -0.5001, 0.0, 0.866, -0.5001, 0.0, 0.866, -0.5, 0.0, 0.866, -0.5, 0.0, 0.866, -0.5, 0.0, 0.866, -0.5, 0.0, 0.866, -0.5, 0.0, 0.866, -0.5, 0.0, 0.866, -0.5, 0.0, 0.866, -0.5, 0.0, 0.866, -0.5001, 0.0, 0.866, -0.5001, 0.0, 0.866, -0.5, 0.0, 0.866, -0.5, 0.0, 0.866, -0.5, 0.0, 0.866, -0.5, 0.0, 0.866, -0.5, 0.0, 0.866, -0.5001, 0.0, 0.866, -0.5, 0.7067, 0.6755, 0.2106, 0.7065, 0.6775, 0.2048, 0.7076, 0.6119, 0.3534, 0.7076, 0.612, 0.3532, 0.7068, 0.7009, 0.09592, 0.7065, 0.7028, 0.08321, 0.7065, 0.6775, 0.2048, 0.7067, 0.6755, 0.2106, 0.707, 0.7072, 3.015e-05, 0.707, 0.7072, 3.014e-05, 0.7065, 0.7028, 0.08321, 0.7068, 0.7009, 0.09592, 0.0, 0.866, 0.5001, 0.0, 0.866, 0.5001, 0.0, 0.8661, 0.4999, 0.0, 0.866, 0.5, 0.0, 0.866, 0.5001, 0.0, 0.866, 0.5001, 0.0, 0.866, 0.5001, 0.0, 0.866, 0.5001, 0.0, 0.866, 0.5, 0.0, 0.866, 0.5001, 0.0, 0.866, 0.5001, 0.0, 0.866, 0.5001, 0.0, 0.866, 0.5, 0.0, 0.8661, 0.4999, 0.0, 0.8661, 0.4999, 0.0, 0.866, 0.5001, 0.0, 0.866, 0.5001, 0.0, 0.866, 0.5, 0.0, 0.866, 0.5001, 0.0, 0.866, 0.5, 0.0, 0.866, 0.5001, 0.0, 0.866, 0.5001, 0.0, 0.866, 0.5001, 0.7076, 0.612, 0.3532, 0.7076, 0.6119, 0.3534, 0.7067, 0.5159, 0.4842, 0.7069, 0.5199, 0.4797, 0.7069, 0.5199, 0.4797, 0.7067, 0.5159, 0.4842, 0.7065, 0.4233, 0.5671, 0.7069, 0.4333, 0.5591, 0.7069, 0.4333, 0.5591, 0.7065, 0.4233, 0.5671, 0.7071, 0.3535, 0.6124, 0.7071, 0.3535, 0.6124, 0.0, 0.866, 0.5, 0.0, 0.8661, 0.4999, 0.0, 0.8661, 0.4999, 0.0, 0.8661, 0.4999, 0.0, 0.8661, 0.4999, 0.0, 0.8661, 0.4999, 0.0, 0.8661, 0.5, 0.0, 0.8661, 0.4999, 0.0, 0.8661, 0.4999, 0.0, 0.8661, 0.5, 0.0, 0.866, 0.5, 0.0, 0.8661, 0.4999, 0.0, 0.8661, 0.4999, 0.0, 0.8661, 0.4999, 0.0, 0.8661, 0.4999, 0.0, 0.8661, 0.4999, 0.0, 0.8661, 0.4999, 0.0, 0.866, 0.5, 0.0, 0.8661, 0.5, 0.0, 0.8661, 0.5, 0.0, 0.866, 0.5, 0.0, 0.866, 0.5001, 0.0, 0.866, 0.5, 0.7064, 0.1555, 0.6905, 0.7063, 0.1615, 0.6893, 0.7063, 2.067e-06, 0.708, 0.7063, 2.488e-06, 0.708, 0.7068, 0.2675, 0.6549, 0.7065, 0.2794, 0.6502, 0.7063, 0.1615, 0.6893, 0.7064, 0.1555, 0.6905, 0.7071, 0.3535, 0.6124, 0.7071, 0.3535, 0.6124, 0.7065, 0.2794, 0.6502, 0.7068, 0.2675, 0.6549, 0.0, 0.0, 1.0, 0.0, 0.0, 1.0, 0.0, 0.0, 1.0, 0.0, 0.0, 1.0, 0.0, 0.0, 1.0, 0.0, 0.0, 1.0, 0.0, 0.0, 1.0, 0.0, 0.0, 1.0, 0.0, 0.0, 1.0, 0.0, 0.0, 1.0, 0.0, 0.0, 1.0, 0.0, 0.0, 1.0, 0.0, 0.0, 1.0, 0.0, 0.0, 1.0, 0.0, 0.0, 1.0, 0.0, 0.0, 1.0, 0.0, 0.0, 1.0, 0.0, 0.0, 1.0, 0.0, 0.0, 1.0, 0.0, 0.0, 1.0, 0.0, 0.0, 1.0, 0.0, 0.0, 1.0, 0.0, 0.0, 1.0, 0.7063, 2.488e-06, 0.708, 0.7063, 2.067e-06, 0.708, 0.7062, -0.1615, 0.6893, 0.7064, -0.1556, 0.6905, 0.7064, -0.1556, 0.6905, 0.7062, -0.1615, 0.6893, 0.7065, -0.2795, 0.6502, 0.7068, -0.2675, 0.6549, 0.7068, -0.2675, 0.6549, 0.7065, -0.2795, 0.6502, 0.7071, -0.3535, 0.6124, 0.7071, -0.3535, 0.6124, 0.0, 0.0, 1.0, 0.0, 0.0, 1.0, 0.0, 0.0, 1.0, 0.0, 0.0, 1.0, 0.0, 0.0, 1.0, 0.0, 0.0, 1.0, 0.0, 0.0, 1.0, 0.0, 0.0, 1.0, 0.0, 0.0, 1.0, 0.0, 0.0, 1.0, 0.0, 0.0, 1.0, 0.0, 0.0, 1.0, 0.0, 0.0, 1.0, 0.0, 0.0, 1.0, 0.0, 0.0, 1.0, 0.0, 0.0, 1.0, 0.0, 0.0, 1.0, 0.0, 0.0, 1.0, 0.0, 0.0, 1.0, 0.0, 0.0, 1.0, 0.0, 0.0, 1.0, 0.0, 0.0, 1.0, 0.0, 0.0, 1.0, 0.7067, -0.52, 0.4797, 0.7065, -0.516, 0.4843, 0.7071, -0.6123, 0.3536, 0.7071, -0.6124, 0.3535, 0.7068, -0.4333, 0.5591, 0.7065, -0.4233, 0.5671, 0.7065, -0.516, 0.4843, 0.7067, -0.52, 0.4797, 0.7071, -0.3535, 0.6124, 0.7071, -0.3535, 0.6124, 0.7065, -0.4233, 0.5671, 0.7068, -0.4333, 0.5591, 0.0, -0.866, 0.5001, 0.0, -0.866, 0.5001, 0.0, -0.866, 0.5, 0.0, -0.866, 0.5, 0.0, -0.866, 0.5, 0.0, -0.866, 0.5, 0.0, -0.866, 0.5001, 0.0, -0.866, 0.5001, 0.0, -0.8659, 0.5001, 0.0, -0.866, 0.5, 0.0, -0.866, 0.5, 0.0, -0.866, 0.5001, 0.0, -0.866, 0.5001, 0.0, -0.866, 0.5, 0.0, -0.866, 0.5, 0.0, -0.866, 0.5, 0.0, -0.866, 0.5, 0.0, -0.866, 0.5001, 0.0, -0.866, 0.5001, 0.0, -0.8659, 0.5001, 0.0, -0.8659, 0.5001, 0.0, -0.866, 0.5, 0.0, -0.866, 0.5, 0.7071, -0.6124, 0.3535, 0.7071, -0.6123, 0.3536, 0.7065, -0.6775, 0.2046, 0.7067, -0.6755, 0.2105, 0.7067, -0.6755, 0.2105, 0.7065, -0.6775, 0.2046, 0.7065, -0.7028, 0.08317, 0.7068, -0.7009, 0.09587, 0.7068, -0.7009, 0.09587, 0.7065, -0.7028, 0.08317, 0.707, -0.7072, -3.014e-05, 0.707, -0.7072, -3.015e-05, 0.0, -0.866, 0.5, 0.0, -0.866, 0.5, 0.0, -0.8661, 0.4998, 0.0, -0.8661, 0.4998, 0.0, -0.8661, 0.4998, 0.0, -0.8661, 0.4998, 0.0, -0.866, 0.5, 0.0, -0.866, 0.5, 0.0, -0.866, 0.5, 0.0, -0.866, 0.5, 0.0, -0.866, 0.5001, 0.0, -0.866, 0.5, 0.0, -0.866, 0.5, 0.0, -0.8661, 0.4998, 0.0, -0.8661, 0.4998, 0.0, -0.8661, 0.4998, 0.0, -0.8661, 0.4998, 0.0, -0.866, 0.5, 0.0, -0.866, 0.5, 0.0, -0.866, 0.5, 0.0, -0.866, 0.5, 0.0, -0.866, 0.5001, 0.0, -0.866, 0.5001, 0.7068, -0.6755, -0.2103, 0.7066, -0.6774, -0.2046, 0.7074, -0.6121, -0.3535, 0.7073, -0.6123, -0.3534, 0.7068, -0.7009, -0.09584, 0.7065, -0.7028, -0.08316, 0.7066, -0.6774, -0.2046, 0.7068, -0.6755, -0.2103, 0.707, -0.7072, -3.015e-05, 0.707, -0.7072, -3.014e-05, 0.7065, -0.7028, -0.08316, 0.7068, -0.7009, -0.09584, 0.0, -0.8661, -0.4998, 0.0, -0.8661, -0.4998, 0.0, -0.866, -0.5001, 0.0, -0.866, -0.5001, 0.0, -0.8661, -0.4999, 0.0, -0.8661, -0.4999, 0.0, -0.8661, -0.4998, 0.0, -0.8661, -0.4998, 0.0, -0.866, -0.5001, 0.0, -0.8661, -0.4999, 0.0, -0.8661, -0.4999, 0.0, -0.8661, -0.4998, 0.0, -0.866, -0.5001, 0.0, -0.866, -0.5001, 0.0, -0.866, -0.5001, 0.0, -0.8661, -0.4999, 0.0, -0.8661, -0.4999, 0.0, -0.866, -0.5001, 0.0, -0.8661, -0.4998, 0.0, -0.866, -0.5001, 0.0, -0.866, -0.5001, 0.0, -0.8661, -0.4999, 0.0, -0.8661, -0.4999, 0.7073, -0.6123, -0.3534, 0.7074, -0.6121, -0.3535, 0.7065, -0.516, -0.4844, 0.7067, -0.52, -0.4798, 0.7067, -0.52, -0.4798, 0.7065, -0.516, -0.4844, 0.7065, -0.4233, -0.5671, 0.7068, -0.4333, -0.5591, 0.7068, -0.4333, -0.5591, 0.7065, -0.4233, -0.5671, 0.7071, -0.3535, -0.6124, 0.7071, -0.3535, -0.6124, 0.0, -0.866, -0.5001, 0.0, -0.866, -0.5001, 0.0, -0.866, -0.5001, 0.0, -0.8659, -0.5002, 0.0, -0.8659, -0.5002, 0.0, -0.866, -0.5001, 0.0, -0.866, -0.5, 0.0, -0.866, -0.5, 0.0, -0.866, -0.5, 0.0, -0.866, -0.5, 0.0, -0.8659, -0.5001, 0.0, -0.866, -0.5001, 0.0, -0.866, -0.5001, 0.0, -0.866, -0.5001, 0.0, -0.866, -0.5001, 0.0, -0.866, -0.5001, 0.0, -0.866, -0.5001, 0.0, -0.866, -0.5, 0.0, -0.866, -0.5, 0.0, -0.866, -0.5, 0.0, -0.866, -0.5, 0.0, -0.8659, -0.5001, 0.0, -0.8659, -0.5001, 1.0, 2.616e-06, 0.0, 1.0, -7.041e-08, 0.0, 1.0, -6.131e-07, 0.0, 1.0, 0.0, 0.0, 1.0, -1.471e-06, 0.0, 1.0, -7.041e-08, 0.0, 1.0, -7.041e-08, 0.0, 1.0, -1.471e-06, 0.0, 1.0, 6.941e-10, 0.0, 1.0, -7.041e-08, 0.0, 1.0, 6.941e-10, 0.0, 1.0, 4.907e-07, 0.0, 1.0, -7.041e-08, 0.0, 1.0, 4.907e-07, 0.0, 1.0, -4.246e-11, 0.0, 1.0, -7.041e-08, 0.0, 1.0, -4.246e-11, 0.0, 1.0, 2.12e-10, 0.0, 1.0, -7.041e-08, 0.0, 1.0, 2.12e-10, 0.0, 1.0, -6.54e-07, 0.0, 1.0, -7.041e-08, 0.0, 1.0, -6.54e-07, 0.0, 1.0, 3.27e-07, 0.0, 1.0, -7.041e-08, 0.0, 1.0, 3.27e-07, 0.0, 1.0, 0.0, 0.0, 1.0, -7.041e-08, 0.0, 1.0, 0.0, 0.0, 1.0, 0.0, 0.0, 1.0, -7.041e-08, 0.0, 1.0, 0.0, 0.0, 1.0, 0.0, 0.0, 1.0, -7.041e-08, 0.0, 1.0, 0.0, 0.0, 1.0, 3.27e-07, 0.0, 1.0, -7.041e-08, 0.0, 1.0, 3.27e-07, 0.0, 1.0, -6.54e-07, 0.0, 1.0, -7.041e-08, 0.0, 1.0, -6.54e-07, 0.0, 1.0, 2.12e-10, 0.0, 1.0, -7.041e-08, 0.0, 1.0, 2.12e-10, 0.0, 1.0, -4.246e-11, 0.0, 1.0, -7.041e-08, 0.0, 1.0, -4.246e-11, 0.0, 1.0, 4.907e-07, 0.0, 1.0, -7.041e-08, 0.0, 1.0, 4.907e-07, 0.0, 1.0, 6.941e-10, 0.0, 1.0, -7.041e-08, 0.0, 1.0, 6.941e-10, 0.0, 1.0, -2.084e-06, 0.0, 1.0, -7.041e-08, 0.0, 1.0, -2.084e-06, 0.0, 1.0, -6.131e-07, 0.0, 1.0, -1.14e-10, 0.0, 1.0, -7.041e-08, 0.0, 1.0, 2.616e-06, 0.0, 1.0, -2.616e-06, 0.0, 1.0, -7.041e-08, 0.0, 1.0, -1.14e-10, 0.0, 1.0, 0.0, 0.0, 1.0, -7.041e-08, 0.0, 1.0, -2.616e-06, 0.0, 1.0, 1.308e-06, 0.0, 1.0, -7.041e-08, 0.0, 1.0, 0.0, 0.0, 1.0, 1.308e-06, 0.0, 1.0, -7.041e-08, 0.0, 1.0, 1.308e-06, 0.0, 1.0, 0.0, 0.0, 1.0, -7.041e-08, 0.0, 1.0, 1.308e-06, 0.0, 1.0, 0.0, 0.0, 1.0, -7.041e-08, 0.0, 1.0, 0.0, 0.0, 1.0, 0.0, 0.0, 1.0, -7.041e-08, 0.0, 1.0, 0.0, 0.0, 1.0, 0.0, 0.0, 1.0, -7.041e-08, 0.0, 1.0, 0.0, 0.0, 1.0, -6.54e-07, 0.0, 1.0, -7.041e-08, 0.0, 1.0, 0.0, 0.0, 1.0, 6.539e-07, 0.0, 1.0, -7.041e-08, 0.0, 1.0, -6.54e-07, 0.0, 1.0, 6.872e-10, 0.0, 1.0, -7.041e-08, 0.0, 1.0, 6.539e-07, 0.0, 1.0, -1.308e-06, 0.0, 1.0, -7.041e-08, 0.0, 1.0, 6.872e-10, 0.0, 1.0, -2.616e-06, 0.0, 1.0, -7.041e-08, 0.0, 1.0, -1.308e-06, 0.0, 1.0, -1.143e-10, 0.0, 1.0, -7.041e-08, 0.0, 1.0, -2.616e-06, 0.0, 1.0, 2.616e-06, 0.0, 1.0, -7.041e-08, 0.0, 1.0, -1.143e-10, 0.0, 1.0, 0.0, 0.0, 1.0, -7.041e-08, 0.0, 1.0, 2.616e-06, 0.0, -1.0, 0.0, 0.0, -1.0, 1.874e-08, 0.0, -1.0, 0.0, 0.0, -1.0, 0.0, 0.0, -1.0, 0.0, 0.0, -1.0, 1.874e-08, 0.0, -1.0, 1.874e-08, 0.0, -1.0, 0.0, 0.0, -1.0, 0.0, 0.0, -1.0, 1.874e-08, 0.0, -1.0, 0.0, 0.0, -1.0, -5.255e-07, 0.0, -1.0, 1.874e-08, 0.0, -1.0, -5.255e-07, 0.0, -1.0, -8.747e-07, 0.0, -1.0, 1.874e-08, 0.0, -1.0, -8.747e-07, 0.0, -1.0, -4.942e-08, 0.0, -1.0, 1.874e-08, 0.0, -1.0, -4.942e-08, 0.0, -1.0, -1.593e-10, 0.0, -1.0, 1.874e-08, 0.0, -1.0, -1.593e-10, 0.0, -1.0, 4.923e-08, 0.0, -1.0, 1.874e-08, 0.0, -1.0, 4.923e-08, 0.0, -1.0, 2.324e-07, 0.0, -1.0, 1.874e-08, 0.0, -1.0, 2.324e-07, 0.0, -1.0, 0.0, 0.0, -1.0, 1.874e-08, 0.0, -1.0, 0.0, 0.0, -1.0, 2.324e-07, 0.0, -1.0, 1.874e-08, 0.0, -1.0, 2.324e-07, 0.0, -1.0, 4.938e-08, 0.0, -1.0, 1.874e-08, 0.0, -1.0, 4.938e-08, 0.0, -1.0, -6.555e-11, 0.0, -1.0, 1.874e-08, 0.0, -1.0, -6.555e-11, 0.0, -1.0, -4.942e-08, 0.0, -1.0, 1.874e-08, 0.0, -1.0, -4.942e-08, 0.0, -1.0, -8.747e-07, 0.0, -1.0, 1.874e-08, 0.0, -1.0, -8.747e-07, 0.0, -1.0, -5.255e-07, 0.0, -1.0, 1.874e-08, 0.0, -1.0, -5.255e-07, 0.0, -1.0, 0.0, 0.0, -1.0, 1.874e-08, 0.0, -1.0, 0.0, 0.0, -1.0, 0.0, 0.0, -1.0, 1.874e-08, 0.0, -1.0, 0.0, 0.0, -1.0, 0.0, 0.0, -1.0, 0.0, 0.0, -1.0, 1.874e-08, 0.0, -1.0, 0.0, 0.0, -1.0, 0.0, 0.0, -1.0, 1.874e-08, 0.0, -1.0, 0.0, 0.0, -1.0, 0.0, 0.0, -1.0, 1.874e-08, 0.0, -1.0, 0.0, 0.0, -1.0, 0.0, 0.0, -1.0, 1.874e-08, 0.0, -1.0, 0.0, 0.0, -1.0, 0.0, 0.0, -1.0, 1.874e-08, 0.0, -1.0, 0.0, 0.0, -1.0, 0.0, 0.0, -1.0, 1.874e-08, 0.0, -1.0, 0.0, 0.0, -1.0, 0.0, 0.0, -1.0, 1.874e-08, 0.0, -1.0, 0.0, 0.0, -1.0, 0.0, 0.0, -1.0, 1.874e-08, 0.0, -1.0, 0.0, 0.0, -1.0, -2.324e-07, 0.0, -1.0, 1.874e-08, 0.0, -1.0, 0.0, 0.0, -1.0, 2.334e-07, 0.0, -1.0, 1.874e-08, 0.0, -1.0, -2.324e-07, 0.0, -1.0, 6.36e-07, 0.0, -1.0, 1.874e-08, 0.0, -1.0, 2.334e-07, 0.0, -1.0, 0.0, 0.0, -1.0, 1.874e-08, 0.0, -1.0, 6.36e-07, 0.0, -1.0, 1.285e-06, 0.0, -1.0, 1.874e-08, 0.0, -1.0, 0.0, 0.0, -1.0, 1.051e-06, 0.0, -1.0, 1.874e-08, 0.0, -1.0, 1.285e-06, 0.0, -1.0, 0.0, 0.0, -1.0, 1.874e-08, 0.0, -1.0, 1.051e-06, 0.0, -1.0, 0.0, 0.0, -1.0, 1.874e-08, 0.0, -1.0, 0.0, 0.0, -1.0, 0.0, 0.0, -1.0, 1.874e-08, 0.0, -1.0, 0.0, 0.0])] * 3)])

# ---- objects
ob_light = bpy.data.objects.new('Light', light_light)
ob_camera = bpy.data.objects.new('Camera', cam_camera)
ob_stopsign_geo = bpy.data.objects.new('StopSign_Geo', me_stopsign_geo)

# ---- transforms, parenting, visibility, modifiers, constraints
ob_light.location = (4.076, 1.005, 5.904)
ob_light.rotation_euler = (0.6503, 0.05522, 1.866)
ob_light.lock_rotations_4d = False
ob_light.empty_display_type = 'ARROWS'
ob_light.color = (0.0, 0.0, 0.0, 0.0)
ob_light.lineart.crease_threshold = 0.0
ob_camera.location = (7.359, -6.926, 4.958)
ob_camera.rotation_euler = (1.109, 0.0, 0.8149)
ob_camera.lock_rotations_4d = False
ob_camera.empty_display_type = 'ARROWS'
ob_camera.color = (0.0, 0.0, 0.0, 0.0)
ob_camera.display_type = 'WIRE'
ob_camera.lineart.crease_threshold = 0.0
ob_stopsign_geo.location = (0.0, 0.0, 0.0)
ob_stopsign_geo.rotation_euler = (1.571, -0.0, 0.0)

# ---- collection membership
col_collection.objects.link(ob_light)
col_collection.objects.link(ob_camera)
col_collection.objects.link(ob_stopsign_geo)

# ---- scene / render settings (as saved in the file)
scene.camera = ob_camera
scene.frame_start = 1; scene.frame_end = 250; scene.frame_set(1)
scene.render.engine = 'BLENDER_EEVEE_NEXT'
scene.cycles.sampling_pattern = 'TABULATED_SOBOL'
scene.cycles.use_light_tree = False
scene.view_settings.view_transform = 'Filmic'
bpy.context.view_layer.update()
